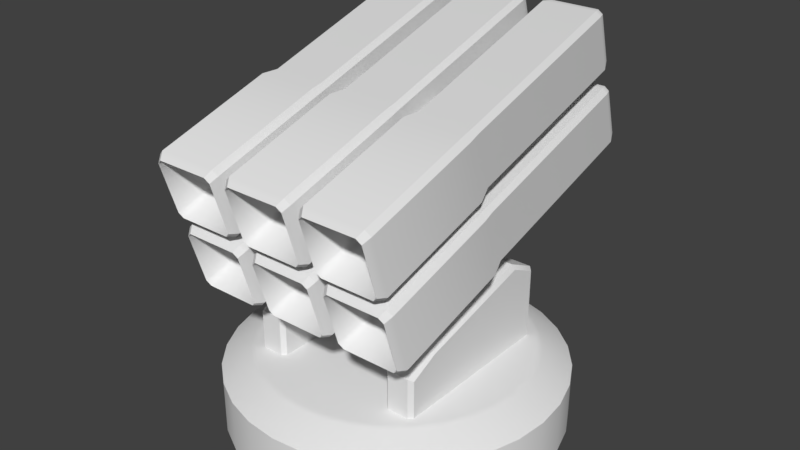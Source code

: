 # Source: dexmissile.blend  (saved by Blender 2.78.0; exported with 4.5.12 LTS)
import bpy
from mathutils import Matrix  # noqa: F401  (used for matrix-valued properties, if any)

bpy.ops.wm.read_factory_settings(use_empty=True)
scene = bpy.context.scene
scene.name = 'Scene'

# ---- collections
col_collection_1 = bpy.data.collections.new('Collection 1'); scene.collection.children.link(col_collection_1)

# ---- world
world_world = bpy.data.worlds.new('World'); scene.world = world_world
world_world.color = (0.05088, 0.05088, 0.05088)
world_world.use_sun_shadow = False
world_world.sun_shadow_jitter_overblur = 0.0
world_world.cycles.sampling_method = 'MANUAL'

# ---- meshes
me_cube = bpy.data.meshes.new('Cube')
me_cube.from_pydata([(-0.3001, -1.208, 1.743), (-0.2692, -1.095, 1.369), (-0.6908, -1.199, 1.713), (-0.2692, -1.199, 1.713), (-0.6908, -1.095, 1.369), (-0.6599, -1.086, 1.339), (-0.6599, -1.208, 1.743), (-0.3001, -1.086, 1.339), (-0.6225, 0.6766, 2.268), (-0.647, 0.6837, 2.245), (-0.647, 0.7664, 1.972), (-0.6225, 0.7735, 1.949), (-0.6665, -1.235, 1.681), (-0.6392, -1.243, 1.707), (-0.6392, -1.135, 1.35), (-0.6665, -1.143, 1.376), (-0.6599, -0.3925, 1.549), (-0.6908, -0.4015, 1.579), (-0.6599, -0.5148, 1.953), (-0.6908, -0.5059, 1.923), (-0.3001, -0.3925, 1.549), (-0.2692, -0.4015, 1.579), (-0.3001, -0.5148, 1.953), (-0.2692, -0.5059, 1.923), (-0.3208, -1.135, 1.35), (-0.2935, -1.143, 1.376), (-0.2935, -1.235, 1.681), (-0.3208, -1.243, 1.707), (-0.313, 0.7664, 1.972), (-0.3375, 0.7735, 1.949), (-0.3375, 0.6766, 2.268), (-0.313, 0.6837, 2.245), (-0.3189, -0.4237, 1.957), (-0.2913, -0.3222, 1.623), (-0.6411, -0.3142, 1.596), (-0.6687, -0.4157, 1.931), (-0.6687, -0.3222, 1.623), (-0.6411, -0.4237, 1.957), (-0.3189, -0.3142, 1.596), (-0.2913, -0.4157, 1.931), (-0.6687, 0.7191, 1.938), (-0.6411, 0.6177, 2.273), (-0.3189, 0.7272, 1.912), (-0.2913, 0.6257, 2.247), (-0.3189, 0.6177, 2.273), (-0.2913, 0.7191, 1.938), (-0.6411, 0.7272, 1.912), (-0.6687, 0.6257, 2.247), (0.1799, -1.208, 1.743), (0.2108, -1.095, 1.369), (-0.2108, -1.199, 1.713), (0.2108, -1.199, 1.713), (-0.2108, -1.095, 1.369), (-0.1799, -1.086, 1.339), (-0.1799, -1.208, 1.743), (0.1799, -1.086, 1.339), (-0.1425, 0.6766, 2.268), (-0.167, 0.6837, 2.245), (-0.167, 0.7664, 1.972), (-0.1425, 0.7735, 1.949), (-0.1865, -1.235, 1.681), (-0.1592, -1.243, 1.707), (-0.1592, -1.135, 1.35), (-0.1865, -1.143, 1.376), (-0.1799, -0.3925, 1.549), (-0.2108, -0.4015, 1.579), (-0.1799, -0.5148, 1.953), (-0.2108, -0.5059, 1.923), (0.1799, -0.3925, 1.549), (0.2108, -0.4015, 1.579), (0.1799, -0.5148, 1.953), (0.2108, -0.5059, 1.923), (0.1592, -1.135, 1.35), (0.1865, -1.143, 1.376), (0.1865, -1.235, 1.681), (0.1592, -1.243, 1.707), (0.167, 0.7664, 1.972), (0.1425, 0.7735, 1.949), (0.1425, 0.6766, 2.268), (0.167, 0.6837, 2.245), (0.1611, -0.4237, 1.957), (0.1887, -0.3222, 1.623), (-0.1611, -0.3142, 1.596), (-0.1887, -0.4157, 1.931), (-0.1887, -0.3222, 1.623), (-0.1611, -0.4237, 1.957), (0.1611, -0.3142, 1.596), (0.1887, -0.4157, 1.931), (-0.1887, 0.7191, 1.938), (-0.1611, 0.6177, 2.273), (0.1611, 0.7272, 1.912), (0.1887, 0.6257, 2.247), (0.1611, 0.6177, 2.273), (0.1887, 0.7191, 1.938), (-0.1611, 0.7272, 1.912), (-0.1887, 0.6257, 2.247), (0.6599, -1.208, 1.743), (0.6908, -1.095, 1.369), (0.2692, -1.199, 1.713), (0.6908, -1.199, 1.713), (0.2692, -1.095, 1.369), (0.3001, -1.086, 1.339), (0.3001, -1.208, 1.743), (0.6599, -1.086, 1.339), (0.3375, 0.6766, 2.268), (0.313, 0.6837, 2.245), (0.313, 0.7664, 1.972), (0.3375, 0.7735, 1.949), (0.2935, -1.235, 1.681), (0.3208, -1.243, 1.707), (0.3208, -1.135, 1.35), (0.2935, -1.143, 1.376), (0.3001, -0.3925, 1.549), (0.2692, -0.4015, 1.579), (0.3001, -0.5148, 1.953), (0.2692, -0.5059, 1.923), (0.6599, -0.3925, 1.549), (0.6908, -0.4015, 1.579), (0.6599, -0.5148, 1.953), (0.6908, -0.5059, 1.923), (0.6392, -1.135, 1.35), (0.6665, -1.143, 1.376), (0.6665, -1.235, 1.681), (0.6392, -1.243, 1.707), (0.647, 0.7664, 1.972), (0.6225, 0.7735, 1.949), (0.6225, 0.6766, 2.268), (0.647, 0.6837, 2.245), (0.6411, -0.4237, 1.957), (0.6687, -0.3222, 1.623), (0.3189, -0.3142, 1.596), (0.2913, -0.4157, 1.931), (0.2913, -0.3222, 1.623), (0.3189, -0.4237, 1.957), (0.6411, -0.3142, 1.596), (0.6687, -0.4157, 1.931), (0.2913, 0.7191, 1.938), (0.3189, 0.6177, 2.273), (0.6411, 0.7272, 1.912), (0.6687, 0.6257, 2.247), (0.6411, 0.6177, 2.273), (0.6687, 0.7191, 1.938), (0.3189, 0.7272, 1.912), (0.2913, 0.6257, 2.247), (-0.3001, -1.069, 1.283), (-0.2692, -0.9559, 0.9094), (-0.6908, -1.06, 1.254), (-0.2692, -1.06, 1.254), (-0.6908, -0.9559, 0.9094), (-0.6599, -0.9469, 0.8799), (-0.6599, -1.069, 1.283), (-0.3001, -0.9469, 0.8799), (-0.6225, 0.8159, 1.809), (-0.647, 0.823, 1.785), (-0.647, 0.9057, 1.513), (-0.6225, 0.9128, 1.489), (-0.6665, -1.096, 1.221), (-0.6392, -1.104, 1.247), (-0.6392, -0.9956, 0.8905), (-0.6665, -1.004, 0.9166), (-0.6599, -0.2533, 1.09), (-0.6908, -0.2623, 1.12), (-0.6599, -0.3756, 1.493), (-0.6908, -0.3666, 1.464), (-0.3001, -0.2533, 1.09), (-0.2692, -0.2623, 1.12), (-0.3001, -0.3756, 1.493), (-0.2692, -0.3666, 1.464), (-0.3208, -0.9956, 0.8905), (-0.2935, -1.004, 0.9166), (-0.2935, -1.096, 1.221), (-0.3208, -1.104, 1.247), (-0.313, 0.9057, 1.513), (-0.3375, 0.9128, 1.489), (-0.3375, 0.8159, 1.809), (-0.313, 0.823, 1.785), (-0.3189, -0.2844, 1.498), (-0.2913, -0.183, 1.163), (-0.6411, -0.1749, 1.137), (-0.6687, -0.2764, 1.472), (-0.6687, -0.183, 1.163), (-0.6411, -0.2844, 1.498), (-0.3189, -0.1749, 1.137), (-0.2913, -0.2764, 1.472), (-0.6687, 0.8584, 1.479), (-0.6411, 0.7569, 1.814), (-0.3189, 0.8664, 1.452), (-0.2913, 0.7649, 1.787), (-0.3189, 0.7569, 1.814), (-0.2913, 0.8584, 1.479), (-0.6411, 0.8664, 1.452), (-0.6687, 0.7649, 1.787), (0.1799, -1.069, 1.283), (0.2108, -0.9559, 0.9094), (-0.2108, -1.06, 1.254), (0.2108, -1.06, 1.254), (-0.2108, -0.9559, 0.9094), (-0.1799, -0.9469, 0.8799), (-0.1799, -1.069, 1.283), (0.1799, -0.9469, 0.8799), (-0.1425, 0.8159, 1.809), (-0.167, 0.823, 1.785), (-0.167, 0.9057, 1.513), (-0.1425, 0.9128, 1.489), (-0.1865, -1.096, 1.221), (-0.1592, -1.104, 1.247), (-0.1592, -0.9956, 0.8905), (-0.1865, -1.004, 0.9166), (-0.1799, -0.2533, 1.09), (-0.2108, -0.2623, 1.12), (-0.1799, -0.3756, 1.493), (-0.2108, -0.3666, 1.464), (0.1799, -0.2533, 1.09), (0.2108, -0.2623, 1.12), (0.1799, -0.3756, 1.493), (0.2108, -0.3666, 1.464), (0.1592, -0.9956, 0.8905), (0.1865, -1.004, 0.9166), (0.1865, -1.096, 1.221), (0.1592, -1.104, 1.247), (0.167, 0.9057, 1.513), (0.1425, 0.9128, 1.489), (0.1425, 0.8159, 1.809), (0.167, 0.823, 1.785), (0.1611, -0.2844, 1.498), (0.1887, -0.183, 1.163), (-0.1611, -0.1749, 1.137), (-0.1887, -0.2764, 1.472), (-0.1887, -0.183, 1.163), (-0.1611, -0.2844, 1.498), (0.1611, -0.1749, 1.137), (0.1887, -0.2764, 1.472), (-0.1887, 0.8584, 1.479), (-0.1611, 0.7569, 1.814), (0.1611, 0.8664, 1.452), (0.1887, 0.7649, 1.787), (0.1611, 0.7569, 1.814), (0.1887, 0.8584, 1.479), (-0.1611, 0.8664, 1.452), (-0.1887, 0.7649, 1.787), (0.6599, -1.069, 1.283), (0.6908, -0.9559, 0.9094), (0.2692, -1.06, 1.254), (0.6908, -1.06, 1.254), (0.2692, -0.9559, 0.9094), (0.3001, -0.9469, 0.8799), (0.3001, -1.069, 1.283), (0.6599, -0.9469, 0.8799), (0.3375, 0.8159, 1.809), (0.313, 0.823, 1.785), (0.313, 0.9057, 1.513), (0.3375, 0.9128, 1.489), (0.2935, -1.096, 1.221), (0.3208, -1.104, 1.247), (0.3208, -0.9956, 0.8905), (0.2935, -1.004, 0.9166), (0.3001, -0.2533, 1.09), (0.2692, -0.2623, 1.12), (0.3001, -0.3756, 1.493), (0.2692, -0.3666, 1.464), (0.6599, -0.2533, 1.09), (0.6908, -0.2623, 1.12), (0.6599, -0.3756, 1.493), (0.6908, -0.3666, 1.464), (0.6392, -0.9956, 0.8905), (0.6665, -1.004, 0.9166), (0.6665, -1.096, 1.221), (0.6392, -1.104, 1.247), (0.647, 0.9057, 1.513), (0.6225, 0.9128, 1.489), (0.6225, 0.8159, 1.809), (0.647, 0.823, 1.785), (0.6411, -0.2844, 1.498), (0.6687, -0.183, 1.163), (0.3189, -0.1749, 1.137), (0.2913, -0.2764, 1.472), (0.2913, -0.183, 1.163), (0.3189, -0.2844, 1.498), (0.6411, -0.1749, 1.137), (0.6687, -0.2764, 1.472), (0.2913, 0.8584, 1.479), (0.3189, 0.7569, 1.814), (0.6411, 0.8664, 1.452), (0.6687, 0.7649, 1.787), (0.6411, 0.7569, 1.814), (0.6687, 0.8584, 1.479), (0.3189, 0.8664, 1.452), (0.2913, 0.7649, 1.787), (-0.3671, -0.3704, 1.821), (0.3671, -0.3704, 1.821), (-0.3671, -0.1105, 1.9), (0.3671, -0.1105, 1.9), (0.3671, -0.12, 0.9954), (-0.3671, -0.12, 0.9954), (-0.3671, 0.1399, 1.074), (0.3671, 0.1399, 1.074), (0.3671, -0.01248, 0.6407), (0.3671, 0.0828, 0.5898), (-0.3671, 0.0828, 0.5898), (-0.3671, -0.01248, 0.6407), (-0.3671, 0.2474, 0.7195), (-0.3671, 0.1965, 0.6242), (0.3671, 0.1965, 0.6242), (0.3671, 0.2474, 0.7195), (7.451e-09, 0.7911, 0.3173), (-0.1951, 0.7719, 0.3173), (-0.3827, 0.715, 0.3173), (-0.5556, 0.6225, 0.3173), (-0.7071, 0.4982, 0.3173), (-0.8315, 0.3466, 0.3173), (-0.9239, 0.1738, 0.3173), (-0.9808, -0.01383, 0.3173), (-1.0, -0.2089, 0.3173), (-0.9808, -0.404, 0.3173), (-0.9239, -0.5916, 0.3173), (-0.8315, -0.7645, 0.3173), (-0.7071, -0.916, 0.3173), (-0.5556, -1.04, 0.3173), (-0.3827, -1.133, 0.3173), (-0.1951, -1.19, 0.3173), (3.333e-07, -1.209, 0.3173), (0.1951, -1.19, 0.3173), (0.3827, -1.133, 0.3173), (0.5556, -1.04, 0.3173), (0.7071, -0.916, 0.3173), (0.8315, -0.7645, 0.3173), (0.9239, -0.5916, 0.3173), (0.9808, -0.404, 0.3173), (1.0, -0.2089, 0.3173), (0.9808, -0.01383, 0.3173), (0.9239, 0.1738, 0.3173), (0.8315, 0.3466, 0.3173), (0.7071, 0.4982, 0.3173), (0.5556, 0.6225, 0.3173), (0.3827, 0.715, 0.3173), (0.1951, 0.7719, 0.3173), (-0.1554, 0.5722, 0.4248), (-1.814e-08, 0.5875, 0.4248), (-0.3048, 0.5269, 0.4248), (-0.4425, 0.4533, 0.4248), (-0.5632, 0.3542, 0.4248), (-0.6622, 0.2335, 0.4248), (-0.7358, 0.09586, 0.4248), (-0.7811, -0.05355, 0.4248), (-0.7964, -0.2089, 0.4248), (-0.7811, -0.3643, 0.4248), (-0.7358, -0.5137, 0.4248), (-0.6622, -0.6514, 0.4248), (-0.5632, -0.7721, 0.4248), (-0.4425, -0.8711, 0.4248), (-0.3048, -0.9447, 0.4248), (-0.1554, -0.99, 0.4248), (2.414e-07, -1.005, 0.4248), (0.1554, -0.99, 0.4248), (0.3048, -0.9447, 0.4248), (0.4425, -0.8711, 0.4248), (0.5632, -0.7721, 0.4248), (0.6622, -0.6514, 0.4248), (0.7358, -0.5137, 0.4248), (0.7811, -0.3643, 0.4248), (0.7964, -0.2089, 0.4248), (0.7811, -0.05355, 0.4248), (0.7358, 0.09586, 0.4248), (0.6622, 0.2336, 0.4248), (0.5632, 0.3542, 0.4248), (0.4425, 0.4533, 0.4248), (0.3048, 0.5269, 0.4248), (0.1554, 0.5722, 0.4248), (-0.1951, 0.7719, -0.002665), (7.451e-09, 0.7911, -0.002665), (-0.3827, 0.715, -0.002665), (-0.5556, 0.6225, -0.002665), (-0.7071, 0.4982, -0.002665), (-0.8315, 0.3466, -0.002665), (-0.9239, 0.1738, -0.002665), (-0.9808, -0.01383, -0.002665), (-1.0, -0.2089, -0.002665), (-0.9808, -0.404, -0.002665), (-0.9239, -0.5916, -0.002665), (-0.8315, -0.7645, -0.002665), (-0.7071, -0.916, -0.002665), (-0.5556, -1.04, -0.002665), (-0.3827, -1.133, -0.002665), (-0.1951, -1.19, -0.002665), (3.333e-07, -1.209, -0.002665), (0.1951, -1.19, -0.002665), (0.3827, -1.133, -0.002665), (0.5556, -1.04, -0.002665), (0.7071, -0.916, -0.002665), (0.8315, -0.7645, -0.002665), (0.9239, -0.5916, -0.002665), (0.9808, -0.404, -0.002665), (1.0, -0.2089, -0.002665), (0.9808, -0.01383, -0.002665), (0.9239, 0.1738, -0.002665), (0.8315, 0.3466, -0.002665), (0.7071, 0.4982, -0.002665), (0.5556, 0.6225, -0.002665), (0.3827, 0.715, -0.002665), (0.1951, 0.7719, -0.002665), (0.8145, -0.3709, 0.4169), (0.7672, -0.5267, 0.4169), (-0.7672, -0.5267, 0.4169), (-0.8145, -0.3709, 0.4169), (0.8304, -0.2089, 0.4169), (-0.6905, -0.6703, 0.4169), (0.8145, -0.04691, 0.4169), (-0.5872, -0.7961, 0.4169), (0.7672, 0.1089, 0.4169), (-0.4614, -0.8994, 0.4169), (0.6905, 0.2524, 0.4169), (-0.3178, -0.9761, 0.4169), (-0.162, 0.6056, 0.4169), (-1.387e-08, 0.6215, 0.4169), (0.5872, 0.3783, 0.4169), (-0.162, -1.023, 0.4169), (-0.3178, 0.5583, 0.4169), (0.4614, 0.4816, 0.4169), (2.567e-07, -1.039, 0.4169), (-0.4614, 0.4816, 0.4169), (0.3178, 0.5583, 0.4169), (0.162, -1.023, 0.4169), (-0.5872, 0.3783, 0.4169), (0.162, 0.6056, 0.4169), (0.3178, -0.9761, 0.4169), (-0.6905, 0.2524, 0.4169), (0.4614, -0.8994, 0.4169), (-0.7672, 0.1089, 0.4169), (0.5872, -0.7961, 0.4169), (-0.8145, -0.04691, 0.4169), (0.6905, -0.6703, 0.4169), (-0.8304, -0.2089, 0.4169), (0.3905, -0.7479, 0.4248), (0.3671, -0.7245, 0.4248), (0.3671, 0.3067, 0.4248), (0.3905, 0.3301, 0.4248), (0.3671, -0.7245, 0.6508), (0.3905, -0.7479, 0.6654), (0.3905, -0.5645, 0.7546), (0.3671, -0.5563, 0.7326), (0.3671, 0.1443, 0.9217), (0.3905, 0.1467, 0.9465), (0.3905, 0.3301, 0.8573), (0.3671, 0.3067, 0.8427), (0.5443, -0.7245, 0.4248), (0.5209, -0.7479, 0.4248), (0.5209, 0.3301, 0.4248), (0.5443, 0.3067, 0.4248), (0.5443, -0.5563, 0.7326), (0.5209, -0.5645, 0.7546), (0.5209, -0.7479, 0.6654), (0.5443, -0.7245, 0.6508), (0.5443, 0.3067, 0.8427), (0.5209, 0.3301, 0.8573), (0.5209, 0.1467, 0.9465), (0.5443, 0.1443, 0.9217), (-0.5209, -0.7479, 0.4248), (-0.5443, -0.7245, 0.4248), (-0.5443, 0.3067, 0.4248), (-0.5209, 0.3301, 0.4248), (-0.5443, -0.7245, 0.6508), (-0.5209, -0.7479, 0.6654), (-0.5209, -0.5645, 0.7546), (-0.5443, -0.5563, 0.7326), (-0.5443, 0.1443, 0.9217), (-0.5209, 0.1467, 0.9465), (-0.5209, 0.3301, 0.8573), (-0.5443, 0.3067, 0.8427), (-0.3671, -0.7245, 0.4248), (-0.3905, -0.7479, 0.4248), (-0.3905, 0.3301, 0.4248), (-0.3671, 0.3067, 0.4248), (-0.3671, -0.5563, 0.7326), (-0.3905, -0.5645, 0.7546), (-0.3905, -0.7479, 0.6654), (-0.3671, -0.7245, 0.6508), (-0.3671, 0.3067, 0.8427), (-0.3905, 0.3301, 0.8573), (-0.3905, 0.1467, 0.9465), (-0.3671, 0.1443, 0.9217), (0.709, -0.7539, -0.004282), (0.709, -0.7539, 0.1344), (0.8082, -0.5926, -0.004282), (0.8082, -0.5926, 0.1344), (0.8199, -0.7952, 0.01875), (0.8199, -0.7952, 0.1114), (0.8951, -0.6731, 0.01875), (0.8951, -0.6731, 0.1114), (0.9242, -0.6639, 0.1344), (0.9242, -0.6639, -0.004282), (0.8249, -0.8253, -0.004282), (0.8249, -0.8253, 0.1344), (0.9155, -0.678, 0.1179), (0.9155, -0.678, 0.01223), (0.8335, -0.8112, 0.01223), (0.8335, -0.8112, 0.1179), (-0.8934, -0.2471, -0.004282), (-0.8934, -0.2471, 0.1344), (-0.8658, -0.4345, -0.004282), (-0.8658, -0.4345, 0.1344), (-1.005, -0.2869, 0.01875), (-1.005, -0.2869, 0.1114), (-0.984, -0.4287, 0.01875), (-0.984, -0.4287, 0.1114), (-1.0, -0.4544, 0.1344), (-1.0, -0.4544, -0.004282), (-1.028, -0.267, -0.004282), (-1.028, -0.267, 0.1344), (-1.003, -0.4381, 0.1179), (-1.003, -0.4381, 0.01223), (-1.026, -0.2833, 0.01223), (-1.026, -0.2833, 0.1179), (-0.6599, -1.086, 1.339), (-0.6599, -1.086, 1.339), (-0.6908, -1.095, 1.369), (-0.6908, -1.095, 1.369), (-0.3001, -1.208, 1.743), (-0.3001, -1.208, 1.743), (-0.2692, -1.199, 1.713), (-0.2692, -1.199, 1.713), (-0.3001, -1.086, 1.339), (-0.3001, -1.086, 1.339), (-0.2692, -1.095, 1.369), (-0.2692, -1.095, 1.369), (-0.6599, -1.208, 1.743), (-0.6599, -1.208, 1.743), (-0.6908, -1.199, 1.713), (-0.6908, -1.199, 1.713), (-0.3001, -0.5148, 1.953), (-0.2692, -0.4015, 1.579), (-0.6908, -0.5059, 1.923), (-0.2935, -1.235, 1.681), (-0.2935, -1.235, 1.681), (-0.6665, -1.143, 1.376), (-0.6665, -1.143, 1.376), (-0.6599, -0.3925, 1.549), (-0.6392, -1.243, 1.707), (-0.6392, -1.243, 1.707), (-0.3208, -1.135, 1.35), (-0.3208, -1.135, 1.35), (-0.6687, 0.7191, 1.938), (-0.647, 0.7664, 1.972), (-0.647, 0.7664, 1.972), (-0.6225, 0.7735, 1.949), (-0.6225, 0.7735, 1.949), (-0.6687, -0.4157, 1.931), (-0.3001, -0.3925, 1.549), (-0.3189, -0.4237, 1.957), (-0.6599, -0.5148, 1.953), (-0.6392, -1.135, 1.35), (-0.6392, -1.135, 1.35), (-0.6908, -0.4015, 1.579), (-0.2913, -0.3222, 1.623), (-0.2692, -0.5059, 1.923), (-0.6411, -0.3142, 1.596), (-0.6665, -1.235, 1.681), (-0.6665, -1.235, 1.681), (-0.6411, 0.6177, 2.273), (-0.6225, 0.6766, 2.268), (-0.6225, 0.6766, 2.268), (-0.647, 0.6837, 2.245), (-0.647, 0.6837, 2.245), (-0.2935, -1.143, 1.376), (-0.2935, -1.143, 1.376), (-0.3189, 0.7272, 1.912), (-0.3375, 0.7735, 1.949), (-0.3375, 0.7735, 1.949), (-0.313, 0.7664, 1.972), (-0.313, 0.7664, 1.972), (-0.313, 0.6837, 2.245), (-0.313, 0.6837, 2.245), (-0.3375, 0.6766, 2.268), (-0.3375, 0.6766, 2.268), (-0.3208, -1.243, 1.707), (-0.3208, -1.243, 1.707), (-0.2913, 0.6257, 2.247), (-0.3189, 0.6177, 2.273), (-0.2913, 0.7191, 1.938), (-0.6411, 0.7272, 1.912), (-0.6687, 0.6257, 2.247), (-0.6687, -0.3222, 1.623), (-0.6411, -0.4237, 1.957), (-0.3189, -0.3142, 1.596), (-0.2913, -0.4157, 1.931), (-0.1799, -1.086, 1.339), (-0.1799, -1.086, 1.339), (-0.2108, -1.095, 1.369), (-0.2108, -1.095, 1.369), (0.1799, -1.208, 1.743), (0.1799, -1.208, 1.743), (0.2108, -1.199, 1.713), (0.2108, -1.199, 1.713), (0.1799, -1.086, 1.339), (0.1799, -1.086, 1.339), (0.2108, -1.095, 1.369), (0.2108, -1.095, 1.369), (-0.1799, -1.208, 1.743), (-0.1799, -1.208, 1.743), (-0.2108, -1.199, 1.713), (-0.2108, -1.199, 1.713), (0.1799, -0.5148, 1.953), (0.2108, -0.4015, 1.579), (-0.2108, -0.5059, 1.923), (0.1865, -1.235, 1.681), (0.1865, -1.235, 1.681), (-0.1865, -1.143, 1.376), (-0.1865, -1.143, 1.376), (-0.1799, -0.3925, 1.549), (-0.1592, -1.243, 1.707), (-0.1592, -1.243, 1.707), (0.1592, -1.135, 1.35), (0.1592, -1.135, 1.35), (-0.1887, 0.7191, 1.938), (-0.167, 0.7664, 1.972), (-0.167, 0.7664, 1.972), (-0.1425, 0.7735, 1.949), (-0.1425, 0.7735, 1.949), (-0.1887, -0.4157, 1.931), (0.1799, -0.3925, 1.549), (0.1611, -0.4237, 1.957), (-0.1799, -0.5148, 1.953), (-0.1592, -1.135, 1.35), (-0.1592, -1.135, 1.35), (-0.2108, -0.4015, 1.579), (0.1887, -0.3222, 1.623), (0.2108, -0.5059, 1.923), (-0.1611, -0.3142, 1.596), (-0.1865, -1.235, 1.681), (-0.1865, -1.235, 1.681), (-0.1611, 0.6177, 2.273), (-0.1425, 0.6766, 2.268), (-0.1425, 0.6766, 2.268), (-0.167, 0.6837, 2.245), (-0.167, 0.6837, 2.245), (0.1865, -1.143, 1.376), (0.1865, -1.143, 1.376), (0.1611, 0.7272, 1.912), (0.1425, 0.7735, 1.949), (0.1425, 0.7735, 1.949), (0.167, 0.7664, 1.972), (0.167, 0.7664, 1.972), (0.167, 0.6837, 2.245), (0.167, 0.6837, 2.245), (0.1425, 0.6766, 2.268), (0.1425, 0.6766, 2.268), (0.1592, -1.243, 1.707), (0.1592, -1.243, 1.707), (0.1887, 0.6257, 2.247), (0.1611, 0.6177, 2.273), (0.1887, 0.7191, 1.938), (-0.1611, 0.7272, 1.912), (-0.1887, 0.6257, 2.247), (-0.1887, -0.3222, 1.623), (-0.1611, -0.4237, 1.957), (0.1611, -0.3142, 1.596), (0.1887, -0.4157, 1.931), (0.3001, -1.086, 1.339), (0.3001, -1.086, 1.339), (0.2692, -1.095, 1.369), (0.2692, -1.095, 1.369), (0.6599, -1.208, 1.743), (0.6599, -1.208, 1.743), (0.6908, -1.199, 1.713), (0.6908, -1.199, 1.713), (0.6599, -1.086, 1.339), (0.6599, -1.086, 1.339), (0.6908, -1.095, 1.369), (0.6908, -1.095, 1.369), (0.3001, -1.208, 1.743), (0.3001, -1.208, 1.743), (0.2692, -1.199, 1.713), (0.2692, -1.199, 1.713), (0.6599, -0.5148, 1.953), (0.6908, -0.4015, 1.579), (0.2692, -0.5059, 1.923), (0.6665, -1.235, 1.681), (0.6665, -1.235, 1.681), (0.2935, -1.143, 1.376), (0.2935, -1.143, 1.376), (0.3001, -0.3925, 1.549), (0.3208, -1.243, 1.707), (0.3208, -1.243, 1.707), (0.6392, -1.135, 1.35), (0.6392, -1.135, 1.35), (0.2913, 0.7191, 1.938), (0.313, 0.7664, 1.972), (0.313, 0.7664, 1.972), (0.3375, 0.7735, 1.949), (0.3375, 0.7735, 1.949), (0.2913, -0.4157, 1.931), (0.6599, -0.3925, 1.549), (0.6411, -0.4237, 1.957), (0.3001, -0.5148, 1.953), (0.3208, -1.135, 1.35), (0.3208, -1.135, 1.35), (0.2692, -0.4015, 1.579), (0.6687, -0.3222, 1.623), (0.6908, -0.5059, 1.923), (0.3189, -0.3142, 1.596), (0.2935, -1.235, 1.681), (0.2935, -1.235, 1.681), (0.3189, 0.6177, 2.273), (0.3375, 0.6766, 2.268), (0.3375, 0.6766, 2.268), (0.313, 0.6837, 2.245), (0.313, 0.6837, 2.245), (0.6665, -1.143, 1.376), (0.6665, -1.143, 1.376), (0.6411, 0.7272, 1.912), (0.6225, 0.7735, 1.949), (0.6225, 0.7735, 1.949), (0.647, 0.7664, 1.972), (0.647, 0.7664, 1.972), (0.647, 0.6837, 2.245), (0.647, 0.6837, 2.245), (0.6225, 0.6766, 2.268), (0.6225, 0.6766, 2.268), (0.6392, -1.243, 1.707), (0.6392, -1.243, 1.707), (0.6687, 0.6257, 2.247), (0.6411, 0.6177, 2.273), (0.6687, 0.7191, 1.938), (0.3189, 0.7272, 1.912), (0.2913, 0.6257, 2.247), (0.2913, -0.3222, 1.623), (0.3189, -0.4237, 1.957), (0.6411, -0.3142, 1.596), (0.6687, -0.4157, 1.931), (-0.6599, -0.9469, 0.8799), (-0.6599, -0.9469, 0.8799), (-0.6908, -0.9559, 0.9094), (-0.6908, -0.9559, 0.9094), (-0.3001, -1.069, 1.283), (-0.3001, -1.069, 1.283), (-0.2692, -1.06, 1.254), (-0.2692, -1.06, 1.254), (-0.3001, -0.9469, 0.8799), (-0.3001, -0.9469, 0.8799), (-0.2692, -0.9559, 0.9094), (-0.2692, -0.9559, 0.9094), (-0.6599, -1.069, 1.283), (-0.6599, -1.069, 1.283), (-0.6908, -1.06, 1.254), (-0.6908, -1.06, 1.254), (-0.3001, -0.3756, 1.493), (-0.2692, -0.2623, 1.12), (-0.6908, -0.3666, 1.464), (-0.2935, -1.096, 1.221), (-0.2935, -1.096, 1.221), (-0.6665, -1.004, 0.9166), (-0.6665, -1.004, 0.9166), (-0.6599, -0.2533, 1.09), (-0.6392, -1.104, 1.247), (-0.6392, -1.104, 1.247), (-0.3208, -0.9956, 0.8905), (-0.3208, -0.9956, 0.8905), (-0.6687, 0.8584, 1.479), (-0.647, 0.9057, 1.513), (-0.647, 0.9057, 1.513), (-0.6225, 0.9128, 1.489), (-0.6225, 0.9128, 1.489), (-0.6687, -0.2764, 1.472), (-0.3001, -0.2533, 1.09), (-0.3189, -0.2844, 1.498), (-0.6599, -0.3756, 1.493), (-0.6392, -0.9956, 0.8905), (-0.6392, -0.9956, 0.8905), (-0.6908, -0.2623, 1.12), (-0.2913, -0.183, 1.163), (-0.2692, -0.3666, 1.464), (-0.6411, -0.1749, 1.137), (-0.6665, -1.096, 1.221), (-0.6665, -1.096, 1.221), (-0.6411, 0.7569, 1.814), (-0.6225, 0.8159, 1.809), (-0.6225, 0.8159, 1.809), (-0.647, 0.823, 1.785), (-0.647, 0.823, 1.785), (-0.2935, -1.004, 0.9166), (-0.2935, -1.004, 0.9166), (-0.3189, 0.8664, 1.452), (-0.3375, 0.9128, 1.489), (-0.3375, 0.9128, 1.489), (-0.313, 0.9057, 1.513), (-0.313, 0.9057, 1.513), (-0.313, 0.823, 1.785), (-0.313, 0.823, 1.785), (-0.3375, 0.8159, 1.809), (-0.3375, 0.8159, 1.809), (-0.3208, -1.104, 1.247), (-0.3208, -1.104, 1.247), (-0.2913, 0.7649, 1.787), (-0.3189, 0.7569, 1.814), (-0.2913, 0.8584, 1.479), (-0.6411, 0.8664, 1.452), (-0.6687, 0.7649, 1.787), (-0.6687, -0.183, 1.163), (-0.6411, -0.2844, 1.498), (-0.3189, -0.1749, 1.137), (-0.2913, -0.2764, 1.472), (-0.1799, -0.9469, 0.8799), (-0.1799, -0.9469, 0.8799), (-0.2108, -0.9559, 0.9094), (-0.2108, -0.9559, 0.9094), (0.1799, -1.069, 1.283), (0.1799, -1.069, 1.283), (0.2108, -1.06, 1.254), (0.2108, -1.06, 1.254), (0.1799, -0.9469, 0.8799), (0.1799, -0.9469, 0.8799), (0.2108, -0.9559, 0.9094), (0.2108, -0.9559, 0.9094), (-0.1799, -1.069, 1.283), (-0.1799, -1.069, 1.283), (-0.2108, -1.06, 1.254), (-0.2108, -1.06, 1.254), (0.1799, -0.3756, 1.493), (0.2108, -0.2623, 1.12), (-0.2108, -0.3666, 1.464), (0.1865, -1.096, 1.221), (0.1865, -1.096, 1.221), (-0.1865, -1.004, 0.9166), (-0.1865, -1.004, 0.9166), (-0.1799, -0.2533, 1.09), (-0.1592, -1.104, 1.247), (-0.1592, -1.104, 1.247), (0.1592, -0.9956, 0.8905), (0.1592, -0.9956, 0.8905), (-0.1887, 0.8584, 1.479), (-0.167, 0.9057, 1.513), (-0.167, 0.9057, 1.513), (-0.1425, 0.9128, 1.489), (-0.1425, 0.9128, 1.489), (-0.1887, -0.2764, 1.472), (0.1799, -0.2533, 1.09), (0.1611, -0.2844, 1.498), (-0.1799, -0.3756, 1.493), (-0.1592, -0.9956, 0.8905), (-0.1592, -0.9956, 0.8905), (-0.2108, -0.2623, 1.12), (0.1887, -0.183, 1.163), (0.2108, -0.3666, 1.464), (-0.1611, -0.1749, 1.137), (-0.1865, -1.096, 1.221), (-0.1865, -1.096, 1.221), (-0.1611, 0.7569, 1.814), (-0.1425, 0.8159, 1.809), (-0.1425, 0.8159, 1.809), (-0.167, 0.823, 1.785), (-0.167, 0.823, 1.785), (0.1865, -1.004, 0.9166), (0.1865, -1.004, 0.9166), (0.1611, 0.8664, 1.452), (0.1425, 0.9128, 1.489), (0.1425, 0.9128, 1.489), (0.167, 0.9057, 1.513), (0.167, 0.9057, 1.513), (0.167, 0.823, 1.785), (0.167, 0.823, 1.785), (0.1425, 0.8159, 1.809), (0.1425, 0.8159, 1.809), (0.1592, -1.104, 1.247), (0.1592, -1.104, 1.247), (0.1887, 0.7649, 1.787), (0.1611, 0.7569, 1.814), (0.1887, 0.8584, 1.479), (-0.1611, 0.8664, 1.452), (-0.1887, 0.7649, 1.787), (-0.1887, -0.183, 1.163), (-0.1611, -0.2844, 1.498), (0.1611, -0.1749, 1.137), (0.1887, -0.2764, 1.472), (0.3001, -0.9469, 0.8799), (0.3001, -0.9469, 0.8799), (0.2692, -0.9559, 0.9094), (0.2692, -0.9559, 0.9094), (0.6599, -1.069, 1.283), (0.6599, -1.069, 1.283), (0.6908, -1.06, 1.254), (0.6908, -1.06, 1.254), (0.6599, -0.9469, 0.8799), (0.6599, -0.9469, 0.8799), (0.6908, -0.9559, 0.9094), (0.6908, -0.9559, 0.9094), (0.3001, -1.069, 1.283), (0.3001, -1.069, 1.283), (0.2692, -1.06, 1.254), (0.2692, -1.06, 1.254), (0.6599, -0.3756, 1.493), (0.6908, -0.2623, 1.12), (0.2692, -0.3666, 1.464), (0.6665, -1.096, 1.221), (0.6665, -1.096, 1.221), (0.2935, -1.004, 0.9166), (0.2935, -1.004, 0.9166), (0.3001, -0.2533, 1.09), (0.3208, -1.104, 1.247), (0.3208, -1.104, 1.247), (0.6392, -0.9956, 0.8905), (0.6392, -0.9956, 0.8905), (0.2913, 0.8584, 1.479), (0.313, 0.9057, 1.513), (0.313, 0.9057, 1.513), (0.3375, 0.9128, 1.489), (0.3375, 0.9128, 1.489), (0.2913, -0.2764, 1.472), (0.6599, -0.2533, 1.09), (0.6411, -0.2844, 1.498), (0.3001, -0.3756, 1.493), (0.3208, -0.9956, 0.8905), (0.3208, -0.9956, 0.8905), (0.2692, -0.2623, 1.12), (0.6687, -0.183, 1.163), (0.6908, -0.3666, 1.464), (0.3189, -0.1749, 1.137), (0.2935, -1.096, 1.221), (0.2935, -1.096, 1.221), (0.3189, 0.7569, 1.814), (0.3375, 0.8159, 1.809), (0.3375, 0.8159, 1.809), (0.313, 0.823, 1.785), (0.313, 0.823, 1.785), (0.6665, -1.004, 0.9166), (0.6665, -1.004, 0.9166), (0.6411, 0.8664, 1.452), (0.6225, 0.9128, 1.489), (0.6225, 0.9128, 1.489), (0.647, 0.9057, 1.513), (0.647, 0.9057, 1.513), (0.647, 0.823, 1.785), (0.647, 0.823, 1.785), (0.6225, 0.8159, 1.809), (0.6225, 0.8159, 1.809), (0.6392, -1.104, 1.247), (0.6392, -1.104, 1.247), (0.6687, 0.7649, 1.787), (0.6411, 0.7569, 1.814), (0.6687, 0.8584, 1.479), (0.3189, 0.8664, 1.452), (0.2913, 0.7649, 1.787), (0.2913, -0.183, 1.163), (0.3189, -0.2844, 1.498), (0.6411, -0.1749, 1.137), (0.6687, -0.2764, 1.472), (0.3671, -0.3704, 1.821), (0.3671, -0.3704, 1.821), (-0.3671, -0.3704, 1.821), (-0.3671, -0.3704, 1.821), (-0.3671, -0.1105, 1.9), (-0.3671, -0.1105, 1.9), (0.3671, -0.1105, 1.9), (0.3671, -0.1105, 1.9), (0.3671, 0.1399, 1.074), (0.3671, -0.12, 0.9954), (-0.3671, -0.12, 0.9954), (-0.3671, 0.1399, 1.074), (0.3671, 0.0828, 0.5898), (0.3671, 0.0828, 0.5898), (0.3671, -0.01248, 0.6407), (0.3671, -0.01248, 0.6407), (-0.3671, -0.01248, 0.6407), (-0.3671, -0.01248, 0.6407), (-0.3671, 0.0828, 0.5898), (-0.3671, 0.0828, 0.5898), (0.3671, 0.2474, 0.7195), (0.3671, 0.2474, 0.7195), (0.3671, 0.1965, 0.6242), (0.3671, 0.1965, 0.6242), (-0.3671, 0.1965, 0.6242), (-0.3671, 0.1965, 0.6242), (-0.3671, 0.2474, 0.7195), (-0.3671, 0.2474, 0.7195), (-0.1951, 0.7719, 0.3173), (7.451e-09, 0.7911, 0.3173), (-0.3827, 0.715, 0.3173), (-0.5556, 0.6225, 0.3173), (-0.7071, 0.4982, 0.3173), (-0.8315, 0.3466, 0.3173), (-0.9239, 0.1738, 0.3173), (-0.9808, -0.01383, 0.3173), (-1.0, -0.2089, 0.3173), (-0.9808, -0.404, 0.3173), (-0.9239, -0.5916, 0.3173), (-0.8315, -0.7645, 0.3173), (-0.7071, -0.916, 0.3173), (-0.5556, -1.04, 0.3173), (-0.3827, -1.133, 0.3173), (-0.1951, -1.19, 0.3173), (3.333e-07, -1.209, 0.3173), (0.1951, -1.19, 0.3173), (0.3827, -1.133, 0.3173), (0.5556, -1.04, 0.3173), (0.7071, -0.916, 0.3173), (0.8315, -0.7645, 0.3173), (0.9239, -0.5916, 0.3173), (0.9808, -0.404, 0.3173), (1.0, -0.2089, 0.3173), (0.9808, -0.01383, 0.3173), (0.9239, 0.1738, 0.3173), (0.8315, 0.3466, 0.3173), (0.7071, 0.4982, 0.3173), (0.5556, 0.6225, 0.3173), (0.3827, 0.715, 0.3173), (0.1951, 0.7719, 0.3173), (-0.1951, 0.7719, -0.002665), (7.451e-09, 0.7911, -0.002665), (-0.3827, 0.715, -0.002665), (-0.5556, 0.6225, -0.002665), (-0.7071, 0.4982, -0.002665), (-0.8315, 0.3466, -0.002665), (-0.9239, 0.1738, -0.002665), (-0.9808, -0.01383, -0.002665), (-1.0, -0.2089, -0.002665), (-0.9808, -0.404, -0.002665), (-0.9239, -0.5916, -0.002665), (-0.8315, -0.7645, -0.002665), (-0.7071, -0.916, -0.002665), (-0.5556, -1.04, -0.002665), (-0.3827, -1.133, -0.002665), (-0.1951, -1.19, -0.002665), (3.333e-07, -1.209, -0.002665), (0.1951, -1.19, -0.002665), (0.3827, -1.133, -0.002665), (0.5556, -1.04, -0.002665), (0.7071, -0.916, -0.002665), (0.8315, -0.7645, -0.002665), (0.9239, -0.5916, -0.002665), (0.9808, -0.404, -0.002665), (1.0, -0.2089, -0.002665), (0.9808, -0.01383, -0.002665), (0.9239, 0.1738, -0.002665), (0.8315, 0.3466, -0.002665), (0.7071, 0.4982, -0.002665), (0.5556, 0.6225, -0.002665), (0.3827, 0.715, -0.002665), (0.1951, 0.7719, -0.002665), (0.3671, -0.5563, 0.7326), (0.3671, -0.7245, 0.6508), (0.3671, -0.7245, 0.6508), (0.3905, -0.7479, 0.6654), (0.3905, -0.7479, 0.6654), (0.3905, -0.7479, 0.6654), (0.3905, -0.5645, 0.7546), (0.3905, 0.3301, 0.8573), (0.3905, 0.3301, 0.8573), (0.3905, 0.3301, 0.8573), (0.3671, 0.3067, 0.8427), (0.3671, 0.3067, 0.8427), (0.3671, 0.1443, 0.9217), (0.3905, 0.1467, 0.9465), (0.3905, 0.1467, 0.9465), (0.3905, 0.3301, 0.4248), (0.3671, 0.3067, 0.4248), (0.3905, -0.7479, 0.4248), (0.3671, -0.7245, 0.4248), (0.5209, -0.5645, 0.7546), (0.5209, -0.7479, 0.6654), (0.5209, -0.7479, 0.6654), (0.5209, -0.7479, 0.6654), (0.5443, -0.7245, 0.6508), (0.5443, -0.7245, 0.6508), (0.5443, -0.5563, 0.7326), (0.5443, 0.3067, 0.8427), (0.5443, 0.3067, 0.8427), (0.5209, 0.3301, 0.8573), (0.5209, 0.3301, 0.8573), (0.5209, 0.3301, 0.8573), (0.5209, 0.1467, 0.9465), (0.5209, 0.1467, 0.9465), (0.5443, 0.1443, 0.9217), (0.5443, 0.3067, 0.4248), (0.5209, 0.3301, 0.4248), (0.5443, -0.7245, 0.4248), (0.5209, -0.7479, 0.4248), (-0.5443, -0.5563, 0.7326), (-0.5443, -0.7245, 0.6508), (-0.5443, -0.7245, 0.6508), (-0.5209, -0.7479, 0.6654), (-0.5209, -0.7479, 0.6654), (-0.5209, -0.7479, 0.6654), (-0.5209, -0.5645, 0.7546), (-0.5209, 0.3301, 0.8573), (-0.5209, 0.3301, 0.8573), (-0.5209, 0.3301, 0.8573), (-0.5443, 0.3067, 0.8427), (-0.5443, 0.3067, 0.8427), (-0.5443, 0.1443, 0.9217), (-0.5209, 0.1467, 0.9465), (-0.5209, 0.1467, 0.9465), (-0.5209, 0.3301, 0.4248), (-0.5443, 0.3067, 0.4248), (-0.5209, -0.7479, 0.4248), (-0.5443, -0.7245, 0.4248), (-0.3905, -0.5645, 0.7546), (-0.3905, -0.7479, 0.6654), (-0.3905, -0.7479, 0.6654), (-0.3905, -0.7479, 0.6654), (-0.3671, -0.7245, 0.6508), (-0.3671, -0.7245, 0.6508), (-0.3671, -0.5563, 0.7326), (-0.3671, 0.3067, 0.8427), (-0.3671, 0.3067, 0.8427), (-0.3905, 0.3301, 0.8573), (-0.3905, 0.3301, 0.8573), (-0.3905, 0.3301, 0.8573), (-0.3905, 0.1467, 0.9465), (-0.3905, 0.1467, 0.9465), (-0.3671, 0.1443, 0.9217), (-0.3671, 0.3067, 0.4248), (-0.3905, 0.3301, 0.4248), (-0.3671, -0.7245, 0.4248), (-0.3905, -0.7479, 0.4248), (0.9242, -0.6639, -0.004282), (0.9242, -0.6639, -0.004282), (0.8082, -0.5926, -0.004282), (0.8082, -0.5926, 0.1344), (0.9242, -0.6639, 0.1344), (0.9242, -0.6639, 0.1344), (0.8249, -0.8253, -0.004282), (0.8249, -0.8253, -0.004282), (0.8249, -0.8253, 0.1344), (0.8249, -0.8253, 0.1344), (0.709, -0.7539, -0.004282), (0.709, -0.7539, 0.1344), (0.8951, -0.6731, 0.1114), (0.8951, -0.6731, 0.1114), (0.8951, -0.6731, 0.01875), (0.8951, -0.6731, 0.01875), (0.8199, -0.7952, 0.01875), (0.8199, -0.7952, 0.01875), (0.8199, -0.7952, 0.1114), (0.8199, -0.7952, 0.1114), (0.9155, -0.678, 0.1179), (0.9155, -0.678, 0.1179), (0.8335, -0.8112, 0.1179), (0.8335, -0.8112, 0.1179), (0.9155, -0.678, 0.01223), (0.9155, -0.678, 0.01223), (0.8335, -0.8112, 0.01223), (0.8335, -0.8112, 0.01223), (-1.0, -0.4544, -0.004282), (-1.0, -0.4544, -0.004282), (-0.8658, -0.4345, -0.004282), (-0.8658, -0.4345, 0.1344), (-1.0, -0.4544, 0.1344), (-1.0, -0.4544, 0.1344), (-1.028, -0.267, -0.004282), (-1.028, -0.267, -0.004282), (-1.028, -0.267, 0.1344), (-1.028, -0.267, 0.1344), (-0.8934, -0.2471, -0.004282), (-0.8934, -0.2471, 0.1344), (-0.984, -0.4287, 0.1114), (-0.984, -0.4287, 0.1114), (-0.984, -0.4287, 0.01875), (-0.984, -0.4287, 0.01875), (-1.005, -0.2869, 0.01875), (-1.005, -0.2869, 0.01875), (-1.005, -0.2869, 0.1114), (-1.005, -0.2869, 0.1114), (-1.003, -0.4381, 0.1179), (-1.003, -0.4381, 0.1179), (-1.026, -0.2833, 0.1179), (-1.026, -0.2833, 0.1179), (-1.003, -0.4381, 0.01223), (-1.003, -0.4381, 0.01223), (-1.026, -0.2833, 0.01223), (-1.026, -0.2833, 0.01223), (-0.5383, 0.261, 1.916), (-0.5298, 0.2635, 1.908), (-0.5356, -0.6915, 1.611), (-0.5451, -0.6943, 1.62), (-0.5298, 0.2297, 2.019), (-0.5383, 0.2321, 2.011), (-0.4302, 0.2635, 1.908), (-0.4217, 0.261, 1.916), (-0.4217, 0.2321, 2.011), (-0.4302, 0.2297, 2.019), (-0.4244, -0.7293, 1.736), (-0.4149, -0.7265, 1.727), (-0.4244, -0.6915, 1.611), (-0.5356, -0.7293, 1.736), (-0.05834, 0.261, 1.916), (-0.04979, 0.2635, 1.908), (-0.05559, -0.6915, 1.611), (-0.06513, -0.6943, 1.62), (-0.04979, 0.2297, 2.019), (-0.05834, 0.2321, 2.011), (0.04979, 0.2635, 1.908), (0.05834, 0.261, 1.916), (0.05834, 0.2321, 2.011), (0.04979, 0.2297, 2.019), (0.05559, -0.7293, 1.736), (0.06513, -0.7265, 1.727), (0.05559, -0.6915, 1.611), (-0.05559, -0.7293, 1.736), (0.4217, 0.261, 1.916), (0.4302, 0.2635, 1.908), (0.4244, -0.6915, 1.611), (0.4149, -0.6943, 1.62), (0.4302, 0.2297, 2.019), (0.4217, 0.2321, 2.011), (0.5298, 0.2635, 1.908), (0.5383, 0.261, 1.916), (0.5383, 0.2321, 2.011), (0.5298, 0.2297, 2.019), (0.5356, -0.7293, 1.736), (0.5451, -0.7265, 1.727), (0.5356, -0.6915, 1.611), (0.4244, -0.7293, 1.736), (-0.5383, 0.4003, 1.456), (-0.5298, 0.4027, 1.448), (-0.5356, -0.5523, 1.152), (-0.5451, -0.5551, 1.161), (-0.5298, 0.3689, 1.56), (-0.5383, 0.3714, 1.552), (-0.4302, 0.4027, 1.448), (-0.4217, 0.4003, 1.456), (-0.4217, 0.3714, 1.552), (-0.4302, 0.3689, 1.56), (-0.4244, -0.5901, 1.276), (-0.4149, -0.5873, 1.267), (-0.4244, -0.5523, 1.152), (-0.5356, -0.5901, 1.276), (-0.05834, 0.4003, 1.456), (-0.04979, 0.4027, 1.448), (-0.05559, -0.5523, 1.152), (-0.06513, -0.5551, 1.161), (-0.04979, 0.3689, 1.56), (-0.05834, 0.3714, 1.552), (0.04979, 0.4027, 1.448), (0.05834, 0.4003, 1.456), (0.05834, 0.3714, 1.552), (0.04979, 0.3689, 1.56), (0.05559, -0.5901, 1.276), (0.06513, -0.5873, 1.267), (0.05559, -0.5523, 1.152), (-0.05559, -0.5901, 1.276), (0.4217, 0.4003, 1.456), (0.4302, 0.4027, 1.448), (0.4244, -0.5523, 1.152), (0.4149, -0.5551, 1.161), (0.4302, 0.3689, 1.56), (0.4217, 0.3714, 1.552), (0.5298, 0.4027, 1.448), (0.5383, 0.4003, 1.456), (0.5383, 0.3714, 1.552), (0.5298, 0.3689, 1.56), (0.5356, -0.5901, 1.276), (0.5451, -0.5873, 1.267), (0.5356, -0.5523, 1.152), (0.4244, -0.5901, 1.276), (-0.4149, -0.6943, 1.62), (-0.5451, -0.7265, 1.727), (0.06513, -0.6943, 1.62), (-0.06513, -0.7265, 1.727), (0.5451, -0.6943, 1.62), (0.4149, -0.7265, 1.727), (-0.4149, -0.5551, 1.161), (-0.5451, -0.5873, 1.267), (0.06513, -0.5551, 1.161), (-0.06513, -0.5873, 1.267), (0.5451, -0.5551, 1.161), (0.4149, -0.5873, 1.267)], [], [(529, 23, 518, 522), (528, 18, 524, 516), (535, 512, 514, 551), (22, 517, 519, 553), (16, 546, 520, 513), (538, 521, 523, 562), (536, 525, 526, 555), (533, 556, 527, 515), (522, 518, 531, 563), (554, 582, 546, 16), (516, 524, 13, 573), (540, 47, 561, 541), (5, 549, 15, 4), (557, 558, 9, 579), (564, 565, 568, 45), (0, 27, 26, 3), (513, 520, 24, 14), (547, 22, 553, 583), (7, 20, 21, 1), (6, 548, 530, 2), (34, 535, 551, 580), (515, 527, 19, 17), (32, 581, 18, 528), (552, 39, 23, 529), (577, 43, 39, 552), (576, 41, 581, 32), (578, 34, 580, 40), (44, 547, 583, 575), (20, 38, 33, 21), (548, 37, 545, 530), (17, 19, 35, 36), (46, 42, 582, 554), (544, 29, 42, 46), (572, 44, 575, 570), (11, 578, 40, 10), (30, 8, 41, 576), (28, 31, 43, 577), (38, 564, 45, 33), (37, 557, 579, 545), (36, 35, 47, 540), (601, 71, 590, 594), (600, 66, 596, 588), (607, 584, 586, 623), (70, 589, 591, 625), (64, 618, 592, 585), (610, 593, 595, 634), (608, 597, 598, 627), (605, 628, 599, 587), (594, 590, 603, 635), (626, 654, 618, 64), (588, 596, 61, 645), (612, 95, 633, 613), (53, 621, 63, 52), (629, 630, 57, 651), (636, 637, 640, 93), (48, 75, 74, 51), (585, 592, 72, 62), (619, 70, 625, 655), (55, 68, 69, 49), (54, 620, 602, 50), (82, 607, 623, 652), (587, 599, 67, 65), (80, 653, 66, 600), (624, 87, 71, 601), (649, 91, 87, 624), (648, 89, 653, 80), (650, 82, 652, 88), (92, 619, 655, 647), (68, 86, 81, 69), (620, 85, 617, 602), (65, 67, 83, 84), (94, 90, 654, 626), (616, 77, 90, 94), (644, 92, 647, 642), (59, 650, 88, 58), (78, 56, 89, 648), (76, 79, 91, 649), (86, 636, 93, 81), (85, 629, 651, 617), (84, 83, 95, 612), (673, 119, 662, 666), (672, 114, 668, 660), (679, 656, 658, 695), (118, 661, 663, 697), (112, 690, 664, 657), (682, 665, 667, 706), (680, 669, 670, 699), (677, 700, 671, 659), (666, 662, 675, 707), (698, 726, 690, 112), (660, 668, 109, 717), (684, 143, 705, 685), (101, 693, 111, 100), (701, 702, 105, 723), (708, 709, 712, 141), (96, 123, 122, 99), (657, 664, 120, 110), (691, 118, 697, 727), (103, 116, 117, 97), (102, 692, 674, 98), (130, 679, 695, 724), (659, 671, 115, 113), (128, 725, 114, 672), (696, 135, 119, 673), (721, 139, 135, 696), (720, 137, 725, 128), (722, 130, 724, 136), (140, 691, 727, 719), (116, 134, 129, 117), (692, 133, 689, 674), (113, 115, 131, 132), (142, 138, 726, 698), (688, 125, 138, 142), (716, 140, 719, 714), (107, 722, 136, 106), (126, 104, 137, 720), (124, 127, 139, 721), (134, 708, 141, 129), (133, 701, 723, 689), (132, 131, 143, 684), (745, 167, 734, 738), (744, 162, 740, 732), (751, 728, 730, 767), (166, 733, 735, 769), (160, 762, 736, 729), (754, 737, 739, 778), (752, 741, 742, 771), (749, 772, 743, 731), (738, 734, 747, 779), (770, 798, 762, 160), (732, 740, 157, 789), (756, 191, 777, 757), (149, 765, 159, 148), (773, 774, 153, 795), (780, 781, 784, 189), (144, 171, 170, 147), (729, 736, 168, 158), (763, 166, 769, 799), (151, 164, 165, 145), (150, 764, 746, 146), (178, 751, 767, 796), (731, 743, 163, 161), (176, 797, 162, 744), (768, 183, 167, 745), (793, 187, 183, 768), (792, 185, 797, 176), (794, 178, 796, 184), (188, 763, 799, 791), (164, 182, 177, 165), (764, 181, 761, 746), (161, 163, 179, 180), (190, 186, 798, 770), (760, 173, 186, 190), (788, 188, 791, 786), (155, 794, 184, 154), (174, 152, 185, 792), (172, 175, 187, 793), (182, 780, 189, 177), (181, 773, 795, 761), (180, 179, 191, 756), (817, 215, 806, 810), (816, 210, 812, 804), (823, 800, 802, 839), (214, 805, 807, 841), (208, 834, 808, 801), (826, 809, 811, 850), (824, 813, 814, 843), (821, 844, 815, 803), (810, 806, 819, 851), (842, 870, 834, 208), (804, 812, 205, 861), (828, 239, 849, 829), (197, 837, 207, 196), (845, 846, 201, 867), (852, 853, 856, 237), (192, 219, 218, 195), (801, 808, 216, 206), (835, 214, 841, 871), (199, 212, 213, 193), (198, 836, 818, 194), (226, 823, 839, 868), (803, 815, 211, 209), (224, 869, 210, 816), (840, 231, 215, 817), (865, 235, 231, 840), (864, 233, 869, 224), (866, 226, 868, 232), (236, 835, 871, 863), (212, 230, 225, 213), (836, 229, 833, 818), (209, 211, 227, 228), (238, 234, 870, 842), (832, 221, 234, 238), (860, 236, 863, 858), (203, 866, 232, 202), (222, 200, 233, 864), (220, 223, 235, 865), (230, 852, 237, 225), (229, 845, 867, 833), (228, 227, 239, 828), (889, 263, 878, 882), (888, 258, 884, 876), (895, 872, 874, 911), (262, 877, 879, 913), (256, 906, 880, 873), (898, 881, 883, 922), (896, 885, 886, 915), (893, 916, 887, 875), (882, 878, 891, 923), (914, 942, 906, 256), (876, 884, 253, 933), (900, 287, 921, 901), (245, 909, 255, 244), (917, 918, 249, 939), (924, 925, 928, 285), (240, 267, 266, 243), (873, 880, 264, 254), (907, 262, 913, 943), (247, 260, 261, 241), (246, 908, 890, 242), (274, 895, 911, 940), (875, 887, 259, 257), (272, 941, 258, 888), (912, 279, 263, 889), (937, 283, 279, 912), (936, 281, 941, 272), (938, 274, 940, 280), (284, 907, 943, 935), (260, 278, 273, 261), (908, 277, 905, 890), (257, 259, 275, 276), (286, 282, 942, 914), (904, 269, 282, 286), (932, 284, 935, 930), (251, 938, 280, 250), (270, 248, 281, 936), (268, 271, 283, 937), (278, 924, 285, 273), (277, 917, 939, 905), (276, 275, 287, 900), (948, 946, 944, 950), (953, 954, 960, 959), (945, 292, 952, 951), (947, 954, 953, 289), (291, 295, 294, 949), (290, 955, 293, 288), (952, 292, 958, 956, 966, 964), (293, 955, 970, 969, 962, 961), (294, 295, 965, 971), (296, 299, 963, 957), (967, 968, 300, 303), (301, 302, 297, 298), (1041, 432, 445, 1058), (458, 457, 1075, 463, 1086, 1085), (438, 1040, 1056, 449), (1070, 1063, 455, 448, 1060, 444), (1051, 1045, 1066, 446), (1044, 1050, 1067, 1065), (441, 438, 449, 454), (1079, 456, 469, 1096), (462, 1078, 1094, 473), (1108, 1101, 479, 472, 1098, 468), (1089, 1083, 1104, 470), (1082, 1088, 1105, 1103), (465, 462, 473, 478), (995, 994, 390, 1027), (336, 338, 339, 340, 341, 342, 343, 344, 345, 346, 347, 348, 349, 350, 351, 352, 353, 354, 355, 356, 357, 358, 359, 360, 361, 362, 363, 364, 365, 366, 367, 337), (401, 400, 359, 358), (403, 402, 346, 345), (400, 404, 360, 359), (402, 405, 347, 346), (404, 406, 361, 360), (405, 407, 348, 347), (406, 408, 362, 361), (407, 409, 349, 348), (408, 410, 363, 362), (409, 411, 350, 349), (413, 412, 336, 337), (410, 414, 364, 363), (411, 415, 351, 350), (412, 416, 338, 336), (414, 417, 365, 364), (415, 418, 352, 351), (416, 419, 339, 338), (417, 420, 366, 365), (418, 421, 353, 352), (419, 422, 340, 339), (420, 423, 367, 366), (421, 424, 354, 353), (422, 425, 341, 340), (423, 413, 337, 367), (424, 426, 355, 354), (425, 427, 342, 341), (426, 428, 356, 355), (427, 429, 343, 342), (428, 430, 357, 356), (429, 431, 344, 343), (430, 401, 358, 357), (431, 403, 345, 344), (1004, 1005, 1035, 1034, 1033, 1032, 1031, 1030, 1029, 1028, 391, 1026, 1025, 1024, 1023, 1022, 1021, 1020, 1019, 1018, 1017, 1016, 1015, 1014, 1013, 1012, 1011, 1010, 1009, 1008, 1007, 1006), (982, 981, 377, 378), (996, 995, 1027, 392), (983, 982, 378, 379), (997, 996, 392, 393), (984, 983, 379, 380), (998, 997, 393, 394), (985, 984, 380, 381), (999, 998, 394, 395), (986, 985, 381, 382), (972, 973, 369, 368), (1000, 999, 395, 396), (987, 986, 382, 383), (974, 972, 368, 370), (1001, 1000, 396, 397), (988, 987, 383, 384), (975, 974, 370, 371), (1002, 1001, 397, 398), (989, 988, 384, 385), (976, 975, 371, 372), (1003, 1002, 398, 399), (990, 989, 385, 386), (977, 976, 372, 373), (973, 1003, 399, 369), (991, 990, 386, 387), (978, 977, 373, 374), (992, 991, 387, 388), (979, 978, 374, 375), (993, 992, 388, 389), (980, 979, 375, 376), (994, 993, 389, 390), (981, 980, 376, 377), (312, 313, 403, 431), (325, 326, 401, 430), (311, 312, 431, 429), (324, 325, 430, 428), (310, 311, 429, 427), (323, 324, 428, 426), (309, 310, 427, 425), (322, 323, 426, 424), (335, 304, 413, 423), (308, 309, 425, 422), (321, 322, 424, 421), (334, 335, 423, 420), (307, 308, 422, 419), (320, 321, 421, 418), (333, 334, 420, 417), (306, 307, 419, 416), (319, 320, 418, 415), (332, 333, 417, 414), (305, 306, 416, 412), (318, 319, 415, 411), (331, 332, 414, 410), (304, 305, 412, 413), (317, 318, 411, 409), (330, 331, 410, 408), (316, 317, 409, 407), (329, 330, 408, 406), (315, 316, 407, 405), (328, 329, 406, 404), (314, 315, 405, 402), (327, 328, 404, 400), (313, 314, 402, 403), (326, 327, 400, 401), (1036, 1037, 1039, 1042), (1046, 1048, 1049, 1043), (1048, 1036, 1042, 1049), (442, 435, 1052, 1047), (1053, 437, 1038, 1054), (1055, 1057, 1059, 1061), (1064, 1068, 1069, 1062), (1068, 1055, 1061, 1069), (452, 447, 1071, 453), (1072, 451, 450, 1073), (1074, 1076, 1077, 1080), (1084, 464, 1087, 1081), (464, 1074, 1080, 1087), (466, 459, 1090, 467), (1091, 461, 460, 1092), (1093, 1095, 1097, 1099), (1102, 1106, 1107, 1100), (1106, 1093, 1099, 1107), (476, 471, 1109, 477), (1110, 475, 474, 1111), (434, 433, 436, 439, 440, 443), (482, 483, 1116, 1112), (1126, 1124, 1130, 1128), (1119, 1121, 1123, 480), (1114, 1113, 1118, 1122), (1117, 1115, 481, 1120), (1133, 1136, 489, 488), (1136, 1138, 490, 489), (1135, 1133, 488, 491), (1138, 1135, 491, 490), (1129, 1131, 1134, 1139), (485, 1125, 1132, 495), (1127, 484, 494, 1137), (487, 486, 493, 492), (498, 499, 1144, 1140), (1154, 1152, 1158, 1156), (1147, 1149, 1151, 496), (1142, 1141, 1146, 1150), (1145, 1143, 497, 1148), (1161, 1164, 505, 504), (1164, 1166, 506, 505), (1163, 1161, 504, 507), (1166, 1163, 507, 506), (1157, 1159, 1162, 1167), (501, 1153, 1160, 511), (1155, 500, 510, 1165), (503, 502, 509, 508), (1180, 1252, 1179, 1178, 1181, 1253, 1171, 1170), (1169, 1168, 1173, 1172, 1177, 1176, 1175, 1174), (1194, 1254, 1193, 1192, 1195, 1255, 1185, 1184), (1183, 1182, 1187, 1186, 1191, 1190, 1189, 1188), (1208, 1256, 1207, 1206, 1209, 1257, 1199, 1198), (1197, 1196, 1201, 1200, 1205, 1204, 1203, 1202), (1222, 1258, 1221, 1220, 1223, 1259, 1213, 1212), (1211, 1210, 1215, 1214, 1219, 1218, 1217, 1216), (1236, 1260, 1235, 1234, 1237, 1261, 1227, 1226), (1225, 1224, 1229, 1228, 1233, 1232, 1231, 1230), (1250, 1262, 1249, 1248, 1251, 1263, 1241, 1240), (1239, 1238, 1243, 1242, 1247, 1246, 1245, 1244), (60, 606, 1185, 1255), (711, 710, 1202, 1203), (827, 217, 1260, 1236), (542, 560, 1173, 1168), (646, 609, 1195, 1192), (609, 60, 1255, 1195), (927, 926, 1244, 1245), (715, 713, 1204, 1205), (265, 892, 1249, 1262), (631, 643, 1191, 1186), (560, 559, 1172, 1173), (862, 825, 1237, 1234), (641, 639, 1189, 1190), (611, 73, 1254, 1194), (931, 929, 1246, 1247), (676, 718, 1206, 1207), (252, 894, 1241, 1263), (847, 859, 1233, 1228), (606, 622, 1184, 1185), (776, 775, 1214, 1215), (830, 848, 1229, 1224), (121, 676, 1207, 1256), (857, 855, 1231, 1232), (892, 934, 1248, 1249), (710, 687, 1197, 1202), (897, 252, 1263, 1251), (687, 686, 1196, 1197), (822, 838, 1226, 1227), (694, 683, 1208, 1198), (567, 566, 1174, 1175), (108, 678, 1199, 1257), (926, 903, 1239, 1244), (899, 265, 1262, 1250), (903, 902, 1238, 1239), (614, 632, 1187, 1182), (910, 899, 1250, 1240), (783, 782, 1216, 1217), (571, 569, 1176, 1177), (681, 108, 1257, 1209), (718, 681, 1209, 1206), (787, 785, 1218, 1219), (532, 574, 1178, 1179), (683, 121, 1256, 1208), (703, 715, 1205, 1200), (632, 631, 1186, 1187), (934, 897, 1251, 1248), (713, 711, 1203, 1204), (902, 920, 1243, 1238), (169, 748, 1221, 1258), (748, 790, 1220, 1221), (566, 543, 1169, 1174), (543, 542, 1168, 1169), (919, 931, 1247, 1242), (678, 694, 1198, 1199), (550, 539, 1180, 1170), (848, 847, 1228, 1229), (929, 927, 1245, 1246), (156, 750, 1213, 1259), (782, 759, 1211, 1216), (759, 758, 1210, 1211), (894, 910, 1240, 1241), (766, 755, 1222, 1212), (686, 704, 1201, 1196), (25, 532, 1179, 1252), (639, 638, 1188, 1189), (753, 156, 1259, 1223), (574, 537, 1181, 1178), (12, 534, 1171, 1253), (643, 641, 1190, 1191), (855, 854, 1230, 1231), (755, 169, 1258, 1222), (559, 571, 1177, 1172), (569, 567, 1175, 1176), (790, 753, 1223, 1220), (537, 12, 1253, 1181), (217, 820, 1235, 1260), (604, 646, 1192, 1193), (859, 857, 1232, 1233), (775, 787, 1219, 1214), (534, 550, 1170, 1171), (704, 703, 1200, 1201), (785, 783, 1217, 1218), (539, 25, 1252, 1180), (204, 822, 1227, 1261), (638, 615, 1183, 1188), (820, 862, 1234, 1235), (615, 614, 1182, 1183), (750, 766, 1212, 1213), (622, 611, 1194, 1184), (758, 776, 1215, 1210), (73, 604, 1193, 1254), (920, 919, 1242, 1243), (825, 204, 1261, 1237), (854, 831, 1225, 1230), (831, 830, 1224, 1225), (838, 827, 1236, 1226)])
me_cube.polygons.foreach_set('use_smooth', [1, 1, 1, 1, 1, 1, 1, 1, 1, 1, 1, 1, 1, 1, 1, 1, 1, 1, 1, 1, 1, 1, 1, 1, 1, 1, 1, 1, 1, 1, 1, 1, 1, 1, 1, 1, 1, 1, 1, 1, 1, 1, 1, 1, 1, 1, 1, 1, 1, 1, 1, 1, 1, 1, 1, 1, 1, 1, 1, 1, 1, 1, 1, 1, 1, 1, 1, 1, 1, 1, 1, 1, 1, 1, 1, 1, 1, 1, 1, 1, 1, 1, 1, 1, 1, 1, 1, 1, 1, 1, 1, 1, 1, 1, 1, 1, 1, 1, 1, 1, 1, 1, 1, 1, 1, 1, 1, 1, 1, 1, 1, 1, 1, 1, 1, 1, 1, 1, 1, 1, 1, 1, 1, 1, 1, 1, 1, 1, 1, 1, 1, 1, 1, 1, 1, 1, 1, 1, 1, 1, 1, 1, 1, 1, 1, 1, 1, 1, 1, 1, 1, 1, 1, 1, 1, 1, 1, 1, 1, 1, 1, 1, 1, 1, 1, 1, 1, 1, 1, 1, 1, 1, 1, 1, 1, 1, 1, 1, 1, 1, 1, 1, 1, 1, 1, 1, 1, 1, 1, 1, 1, 1, 1, 1, 1, 1, 1, 1, 1, 1, 1, 1, 1, 1, 1, 1, 1, 1, 1, 1, 1, 1, 1, 1, 1, 1, 1, 1, 1, 1, 1, 1, 1, 1, 1, 1, 1, 1, 1, 1, 1, 1, 1, 1, 1, 1, 1, 1, 1, 1, 1, 1, 1, 1, 1, 1, 1, 1, 1, 1, 1, 1, 1, 1, 1, 1, 1, 1, 1, 1, 1, 1, 1, 1, 1, 1, 1, 1, 1, 1, 1, 1, 1, 1, 1, 1, 1, 1, 1, 1, 1, 1, 1, 1, 1, 1, 1, 1, 1, 1, 1, 1, 1, 1, 1, 1, 1, 1, 1, 1, 1, 1, 1, 1, 1, 1, 1, 1, 1, 1, 1, 1, 1, 1, 1, 1, 1, 1, 1, 1, 1, 1, 1, 1, 1, 1, 1, 1, 1, 1, 1, 1, 1, 1, 1, 1, 1, 1, 1, 1, 1, 1, 1, 1, 1, 1, 1, 1, 1, 1, 1, 1, 1, 1, 1, 1, 1, 1, 1, 1, 1, 1, 1, 1, 1, 1, 1, 1, 1, 1, 1, 1, 1, 1, 1, 1, 1, 1, 1, 1, 1, 1, 1, 1, 0, 0, 0, 0, 0, 0, 0, 0, 0, 0, 0, 0, 0, 0, 0, 0, 0, 0, 0, 0, 0, 0, 0, 0, 0, 0, 1, 1, 1, 1, 1, 1, 1, 1, 1, 1, 1, 1, 1, 1, 1, 1, 1, 1, 1, 1, 1, 1, 1, 1, 1, 1, 1, 1, 1, 1, 1, 1, 1, 1, 1, 1, 1, 1, 1, 1, 1, 1, 1, 1, 1, 1, 1, 1, 1, 1, 1, 1, 1, 1, 1, 1, 1, 1, 1, 1, 1, 1, 1, 1, 1, 1, 1, 1, 1, 1, 1, 1, 1, 1, 1, 1, 1, 1, 1, 1, 1, 1, 1, 1, 1, 1, 1, 1, 1, 1, 1, 1, 1, 1, 1, 1, 1, 1, 1, 1, 1, 1, 1, 1, 1, 1, 1, 1])
_uv = me_cube.uv_layers.new(name='UVMap')
_uv.uv.foreach_set('vector', [0.5, 0.4351, 0.5, 0.5649, 0.2741, 0.5649, 0.2741, 0.4351, 0.5, 0.576, 0.5, 0.576, 0.2741, 0.576, 0.2741, 0.576, 0.08409, 0.9219, 0.08409, 0.9506, 0.0855, 0.9506, 0.0855, 0.9219, 0.1034, 0.9219, 0.1034, 0.9506, 0.102, 0.9506, 0.102, 0.9219, 0.5, 0.424, 0.5, 0.424, 0.2741, 0.424, 0.2741, 0.424, 0.08409, 0.9793, 0.08409, 0.9506, 0.0855, 0.9506, 0.0855, 0.9793, 0.1034, 0.9793, 0.1034, 0.9506, 0.102, 0.9506, 0.102, 0.9793, 0.01168, 0.9461, 0.0351, 0.9461, 0.0351, 0.9053, 0.01168, 0.9053, 0.01168, 0.9053, 0.0351, 0.9053, 0.0351, 0.9461, 0.01168, 0.9461, 0.005558, 0.8787, 0.005558, 0.8787, 0.005558, 0.9579, 0.005558, 0.9579, 0.03711, 0.9053, 0.03711, 0.9053, 0.03711, 0.9461, 0.03711, 0.9461, 0.007773, 0.9312, 0.0468, 0.9312, 0.0468, 0.8972, 0.007773, 0.8972, 0.08409, 0.9506, 0.08409, 0.9793, 0.0855, 0.9793, 0.0855, 0.9506, 0.1034, 0.8788, 0.1034, 0.8644, 0.102, 0.8644, 0.102, 0.8788, 0.08409, 0.8788, 0.08409, 0.8644, 0.0855, 0.8644, 0.0855, 0.8788, 0.1034, 0.9506, 0.1034, 0.9793, 0.102, 0.9793, 0.102, 0.9506, 0.009666, 0.9053, 0.009666, 0.9053, 0.009666, 0.9461, 0.009666, 0.9461, 0.1034, 0.8932, 0.1034, 0.9219, 0.102, 0.9219, 0.102, 0.8932, 0.08409, 0.9506, 0.08409, 0.9219, 0.0855, 0.9219, 0.0855, 0.9506, 0.1034, 0.9506, 0.1034, 0.9219, 0.102, 0.9219, 0.102, 0.9506, 0.08409, 0.8932, 0.08409, 0.9219, 0.0855, 0.9219, 0.0855, 0.8932, 0.2741, 0.4351, 0.2741, 0.5649, 0.5, 0.5649, 0.5, 0.4351, 0.05882, 0.8787, 0.05882, 0.8787, 0.05882, 0.9579, 0.05882, 0.9579, 0.00946, 0.8787, 0.05492, 0.8787, 0.05492, 0.9579, 0.00946, 0.9579, 0.8388, 0.4351, 0.8388, 0.5649, 0.7259, 0.5649, 0.7259, 0.4351, 0.8388, 0.576, 0.8388, 0.576, 0.7259, 0.576, 0.7259, 0.576, 0.08409, 0.8788, 0.08409, 0.8932, 0.0855, 0.8932, 0.0855, 0.8788, 0.1034, 0.8788, 0.1034, 0.8932, 0.102, 0.8932, 0.102, 0.8788, 0.08409, 0.9219, 0.08409, 0.8932, 0.0855, 0.8932, 0.0855, 0.9219, 0.1034, 0.9219, 0.1034, 0.8932, 0.102, 0.8932, 0.102, 0.9219, 0.00946, 0.9579, 0.05492, 0.9579, 0.05492, 0.8787, 0.00946, 0.8787, 0.8388, 0.424, 0.8388, 0.424, 0.7259, 0.424, 0.7259, 0.424, 0.004424, 0.8972, 0.004424, 0.8972, 0.004424, 0.9312, 0.004424, 0.9312, 0.1034, 0.8644, 0.1034, 0.8788, 0.102, 0.8788, 0.102, 0.8644, 0.08409, 0.8644, 0.08409, 0.8788, 0.0855, 0.8788, 0.0855, 0.8644, 0.05015, 0.8972, 0.05015, 0.8972, 0.05015, 0.9312, 0.05015, 0.9312, 0.007773, 0.8972, 0.0468, 0.8972, 0.0468, 0.9312, 0.007773, 0.9312, 0.08409, 0.8932, 0.08409, 0.8788, 0.0855, 0.8788, 0.0855, 0.8932, 0.1034, 0.8932, 0.1034, 0.8788, 0.102, 0.8788, 0.102, 0.8932, 0.7259, 0.4351, 0.7259, 0.5649, 0.8388, 0.5649, 0.8388, 0.4351, 0.5, 0.4351, 0.5, 0.5649, 0.2741, 0.5649, 0.2741, 0.4351, 0.5, 0.576, 0.5, 0.576, 0.2741, 0.576, 0.2741, 0.576, 0.08409, 0.9219, 0.08409, 0.9506, 0.0855, 0.9506, 0.0855, 0.9219, 0.1034, 0.9219, 0.1034, 0.9506, 0.102, 0.9506, 0.102, 0.9219, 0.5, 0.424, 0.5, 0.424, 0.2741, 0.424, 0.2741, 0.424, 0.08409, 0.9793, 0.08409, 0.9506, 0.0855, 0.9506, 0.0855, 0.9793, 0.1034, 0.9793, 0.1034, 0.9506, 0.102, 0.9506, 0.102, 0.9793, 0.01168, 0.9461, 0.0351, 0.9461, 0.0351, 0.9053, 0.01168, 0.9053, 0.01168, 0.9053, 0.0351, 0.9053, 0.0351, 0.9461, 0.01168, 0.9461, 0.005558, 0.8787, 0.005558, 0.8787, 0.005558, 0.9579, 0.005558, 0.9579, 0.03711, 0.9053, 0.03711, 0.9053, 0.03711, 0.9461, 0.03711, 0.9461, 0.007773, 0.9312, 0.0468, 0.9312, 0.0468, 0.8972, 0.007773, 0.8972, 0.08409, 0.9506, 0.08409, 0.9793, 0.0855, 0.9793, 0.0855, 0.9506, 0.1034, 0.8788, 0.1034, 0.8644, 0.102, 0.8644, 0.102, 0.8788, 0.08409, 0.8788, 0.08409, 0.8644, 0.0855, 0.8644, 0.0855, 0.8788, 0.1034, 0.9506, 0.1034, 0.9793, 0.102, 0.9793, 0.102, 0.9506, 0.009666, 0.9053, 0.009666, 0.9053, 0.009666, 0.9461, 0.009666, 0.9461, 0.1034, 0.8932, 0.1034, 0.9219, 0.102, 0.9219, 0.102, 0.8932, 0.08409, 0.9506, 0.08409, 0.9219, 0.0855, 0.9219, 0.0855, 0.9506, 0.1034, 0.9506, 0.1034, 0.9219, 0.102, 0.9219, 0.102, 0.9506, 0.08409, 0.8932, 0.08409, 0.9219, 0.0855, 0.9219, 0.0855, 0.8932, 0.2741, 0.4351, 0.2741, 0.5649, 0.5, 0.5649, 0.5, 0.4351, 0.05882, 0.8787, 0.05882, 0.8787, 0.05882, 0.9579, 0.05882, 0.9579, 0.00946, 0.8787, 0.05492, 0.8787, 0.05492, 0.9579, 0.00946, 0.9579, 0.8388, 0.4351, 0.8388, 0.5649, 0.7259, 0.5649, 0.7259, 0.4351, 0.8388, 0.576, 0.8388, 0.576, 0.7259, 0.576, 0.7259, 0.576, 0.08409, 0.8788, 0.08409, 0.8932, 0.0855, 0.8932, 0.0855, 0.8788, 0.1034, 0.8788, 0.1034, 0.8932, 0.102, 0.8932, 0.102, 0.8788, 0.08409, 0.9219, 0.08409, 0.8932, 0.0855, 0.8932, 0.0855, 0.9219, 0.1034, 0.9219, 0.1034, 0.8932, 0.102, 0.8932, 0.102, 0.9219, 0.00946, 0.9579, 0.05492, 0.9579, 0.05492, 0.8787, 0.00946, 0.8787, 0.8388, 0.424, 0.8388, 0.424, 0.7259, 0.424, 0.7259, 0.424, 0.004424, 0.8972, 0.004424, 0.8972, 0.004424, 0.9312, 0.004424, 0.9312, 0.1034, 0.8644, 0.1034, 0.8788, 0.102, 0.8788, 0.102, 0.8644, 0.08409, 0.8644, 0.08409, 0.8788, 0.0855, 0.8788, 0.0855, 0.8644, 0.05015, 0.8972, 0.05015, 0.8972, 0.05015, 0.9312, 0.05015, 0.9312, 0.007773, 0.8972, 0.0468, 0.8972, 0.0468, 0.9312, 0.007773, 0.9312, 0.08409, 0.8932, 0.08409, 0.8788, 0.0855, 0.8788, 0.0855, 0.8932, 0.1034, 0.8932, 0.1034, 0.8788, 0.102, 0.8788, 0.102, 0.8932, 0.7259, 0.4351, 0.7259, 0.5649, 0.8388, 0.5649, 0.8388, 0.4351, 0.5, 0.4351, 0.5, 0.5649, 0.2741, 0.5649, 0.2741, 0.4351, 0.5, 0.576, 0.5, 0.576, 0.2741, 0.576, 0.2741, 0.576, 0.08409, 0.9219, 0.08409, 0.9506, 0.0855, 0.9506, 0.0855, 0.9219, 0.1034, 0.9219, 0.1034, 0.9506, 0.102, 0.9506, 0.102, 0.9219, 0.5, 0.424, 0.5, 0.424, 0.2741, 0.424, 0.2741, 0.424, 0.08409, 0.9793, 0.08409, 0.9506, 0.0855, 0.9506, 0.0855, 0.9793, 0.1034, 0.9793, 0.1034, 0.9506, 0.102, 0.9506, 0.102, 0.9793, 0.01168, 0.9461, 0.0351, 0.9461, 0.0351, 0.9053, 0.01168, 0.9053, 0.01168, 0.9053, 0.0351, 0.9053, 0.0351, 0.9461, 0.01168, 0.9461, 0.005558, 0.8787, 0.005558, 0.8787, 0.005558, 0.9579, 0.005558, 0.9579, 0.03711, 0.9053, 0.03711, 0.9053, 0.03711, 0.9461, 0.03711, 0.9461, 0.007773, 0.9312, 0.0468, 0.9312, 0.0468, 0.8972, 0.007773, 0.8972, 0.08409, 0.9506, 0.08409, 0.9793, 0.0855, 0.9793, 0.0855, 0.9506, 0.1034, 0.8788, 0.1034, 0.8644, 0.102, 0.8644, 0.102, 0.8788, 0.08409, 0.8788, 0.08409, 0.8644, 0.0855, 0.8644, 0.0855, 0.8788, 0.1034, 0.9506, 0.1034, 0.9793, 0.102, 0.9793, 0.102, 0.9506, 0.009666, 0.9053, 0.009666, 0.9053, 0.009666, 0.9461, 0.009666, 0.9461, 0.1034, 0.8932, 0.1034, 0.9219, 0.102, 0.9219, 0.102, 0.8932, 0.08409, 0.9506, 0.08409, 0.9219, 0.0855, 0.9219, 0.0855, 0.9506, 0.1034, 0.9506, 0.1034, 0.9219, 0.102, 0.9219, 0.102, 0.9506, 0.08409, 0.8932, 0.08409, 0.9219, 0.0855, 0.9219, 0.0855, 0.8932, 0.2741, 0.4351, 0.2741, 0.5649, 0.5, 0.5649, 0.5, 0.4351, 0.05882, 0.8787, 0.05882, 0.8787, 0.05882, 0.9579, 0.05882, 0.9579, 0.00946, 0.8787, 0.05492, 0.8787, 0.05492, 0.9579, 0.00946, 0.9579, 0.8388, 0.4351, 0.8388, 0.5649, 0.7259, 0.5649, 0.7259, 0.4351, 0.8388, 0.576, 0.8388, 0.576, 0.7259, 0.576, 0.7259, 0.576, 0.08409, 0.8788, 0.08409, 0.8932, 0.0855, 0.8932, 0.0855, 0.8788, 0.1034, 0.8788, 0.1034, 0.8932, 0.102, 0.8932, 0.102, 0.8788, 0.08409, 0.9219, 0.08409, 0.8932, 0.0855, 0.8932, 0.0855, 0.9219, 0.1034, 0.9219, 0.1034, 0.8932, 0.102, 0.8932, 0.102, 0.9219, 0.00946, 0.9579, 0.05492, 0.9579, 0.05492, 0.8787, 0.00946, 0.8787, 0.8388, 0.424, 0.8388, 0.424, 0.7259, 0.424, 0.7259, 0.424, 0.004424, 0.8972, 0.004424, 0.8972, 0.004424, 0.9312, 0.004424, 0.9312, 0.1034, 0.8644, 0.1034, 0.8788, 0.102, 0.8788, 0.102, 0.8644, 0.08409, 0.8644, 0.08409, 0.8788, 0.0855, 0.8788, 0.0855, 0.8644, 0.05015, 0.8972, 0.05015, 0.8972, 0.05015, 0.9312, 0.05015, 0.9312, 0.007773, 0.8972, 0.0468, 0.8972, 0.0468, 0.9312, 0.007773, 0.9312, 0.08409, 0.8932, 0.08409, 0.8788, 0.0855, 0.8788, 0.0855, 0.8932, 0.1034, 0.8932, 0.1034, 0.8788, 0.102, 0.8788, 0.102, 0.8932, 0.7259, 0.4351, 0.7259, 0.5649, 0.8388, 0.5649, 0.8388, 0.4351, 0.5, 0.4351, 0.5, 0.5649, 0.2741, 0.5649, 0.2741, 0.4351, 0.5, 0.576, 0.5, 0.576, 0.2741, 0.576, 0.2741, 0.576, 0.08409, 0.9219, 0.08409, 0.9506, 0.0855, 0.9506, 0.0855, 0.9219, 0.1034, 0.9219, 0.1034, 0.9506, 0.102, 0.9506, 0.102, 0.9219, 0.5, 0.424, 0.5, 0.424, 0.2741, 0.424, 0.2741, 0.424, 0.08409, 0.9793, 0.08409, 0.9506, 0.0855, 0.9506, 0.0855, 0.9793, 0.1034, 0.9793, 0.1034, 0.9506, 0.102, 0.9506, 0.102, 0.9793, 0.01168, 0.9461, 0.0351, 0.9461, 0.0351, 0.9053, 0.01168, 0.9053, 0.01168, 0.9053, 0.0351, 0.9053, 0.0351, 0.9461, 0.01168, 0.9461, 0.005558, 0.8787, 0.005558, 0.8787, 0.005558, 0.9579, 0.005558, 0.9579, 0.03711, 0.9053, 0.03711, 0.9053, 0.03711, 0.9461, 0.03711, 0.9461, 0.007773, 0.9312, 0.0468, 0.9312, 0.0468, 0.8972, 0.007773, 0.8972, 0.08409, 0.9506, 0.08409, 0.9793, 0.0855, 0.9793, 0.0855, 0.9506, 0.1034, 0.8788, 0.1034, 0.8644, 0.102, 0.8644, 0.102, 0.8788, 0.08409, 0.8788, 0.08409, 0.8644, 0.0855, 0.8644, 0.0855, 0.8788, 0.1034, 0.9506, 0.1034, 0.9793, 0.102, 0.9793, 0.102, 0.9506, 0.009666, 0.9053, 0.009666, 0.9053, 0.009666, 0.9461, 0.009666, 0.9461, 0.1034, 0.8932, 0.1034, 0.9219, 0.102, 0.9219, 0.102, 0.8932, 0.08409, 0.9506, 0.08409, 0.9219, 0.0855, 0.9219, 0.0855, 0.9506, 0.1034, 0.9506, 0.1034, 0.9219, 0.102, 0.9219, 0.102, 0.9506, 0.08409, 0.8932, 0.08409, 0.9219, 0.0855, 0.9219, 0.0855, 0.8932, 0.2741, 0.4351, 0.2741, 0.5649, 0.5, 0.5649, 0.5, 0.4351, 0.05882, 0.8787, 0.05882, 0.8787, 0.05882, 0.9579, 0.05882, 0.9579, 0.00946, 0.8787, 0.05492, 0.8787, 0.05492, 0.9579, 0.00946, 0.9579, 0.8388, 0.4351, 0.8388, 0.5649, 0.7259, 0.5649, 0.7259, 0.4351, 0.8388, 0.576, 0.8388, 0.576, 0.7259, 0.576, 0.7259, 0.576, 0.08409, 0.8788, 0.08409, 0.8932, 0.0855, 0.8932, 0.0855, 0.8788, 0.1034, 0.8788, 0.1034, 0.8932, 0.102, 0.8932, 0.102, 0.8788, 0.08409, 0.9219, 0.08409, 0.8932, 0.0855, 0.8932, 0.0855, 0.9219, 0.1034, 0.9219, 0.1034, 0.8932, 0.102, 0.8932, 0.102, 0.9219, 0.00946, 0.9579, 0.05492, 0.9579, 0.05492, 0.8787, 0.00946, 0.8787, 0.8388, 0.424, 0.8388, 0.424, 0.7259, 0.424, 0.7259, 0.424, 0.004424, 0.8972, 0.004424, 0.8972, 0.004424, 0.9312, 0.004424, 0.9312, 0.1034, 0.8644, 0.1034, 0.8788, 0.102, 0.8788, 0.102, 0.8644, 0.08409, 0.8644, 0.08409, 0.8788, 0.0855, 0.8788, 0.0855, 0.8644, 0.05015, 0.8972, 0.05015, 0.8972, 0.05015, 0.9312, 0.05015, 0.9312, 0.007773, 0.8972, 0.0468, 0.8972, 0.0468, 0.9312, 0.007773, 0.9312, 0.08409, 0.8932, 0.08409, 0.8788, 0.0855, 0.8788, 0.0855, 0.8932, 0.1034, 0.8932, 0.1034, 0.8788, 0.102, 0.8788, 0.102, 0.8932, 0.7259, 0.4351, 0.7259, 0.5649, 0.8388, 0.5649, 0.8388, 0.4351, 0.5, 0.4351, 0.5, 0.5649, 0.2741, 0.5649, 0.2741, 0.4351, 0.5, 0.576, 0.5, 0.576, 0.2741, 0.576, 0.2741, 0.576, 0.08409, 0.9219, 0.08409, 0.9506, 0.0855, 0.9506, 0.0855, 0.9219, 0.1034, 0.9219, 0.1034, 0.9506, 0.102, 0.9506, 0.102, 0.9219, 0.5, 0.424, 0.5, 0.424, 0.2741, 0.424, 0.2741, 0.424, 0.08409, 0.9793, 0.08409, 0.9506, 0.0855, 0.9506, 0.0855, 0.9793, 0.1034, 0.9793, 0.1034, 0.9506, 0.102, 0.9506, 0.102, 0.9793, 0.01168, 0.9461, 0.0351, 0.9461, 0.0351, 0.9053, 0.01168, 0.9053, 0.01168, 0.9053, 0.0351, 0.9053, 0.0351, 0.9461, 0.01168, 0.9461, 0.005558, 0.8787, 0.005558, 0.8787, 0.005558, 0.9579, 0.005558, 0.9579, 0.03711, 0.9053, 0.03711, 0.9053, 0.03711, 0.9461, 0.03711, 0.9461, 0.007773, 0.9312, 0.0468, 0.9312, 0.0468, 0.8972, 0.007773, 0.8972, 0.08409, 0.9506, 0.08409, 0.9793, 0.0855, 0.9793, 0.0855, 0.9506, 0.1034, 0.8788, 0.1034, 0.8644, 0.102, 0.8644, 0.102, 0.8788, 0.08409, 0.8788, 0.08409, 0.8644, 0.0855, 0.8644, 0.0855, 0.8788, 0.1034, 0.9506, 0.1034, 0.9793, 0.102, 0.9793, 0.102, 0.9506, 0.009666, 0.9053, 0.009666, 0.9053, 0.009666, 0.9461, 0.009666, 0.9461, 0.1034, 0.8932, 0.1034, 0.9219, 0.102, 0.9219, 0.102, 0.8932, 0.08409, 0.9506, 0.08409, 0.9219, 0.0855, 0.9219, 0.0855, 0.9506, 0.1034, 0.9506, 0.1034, 0.9219, 0.102, 0.9219, 0.102, 0.9506, 0.08409, 0.8932, 0.08409, 0.9219, 0.0855, 0.9219, 0.0855, 0.8932, 0.2741, 0.4351, 0.2741, 0.5649, 0.5, 0.5649, 0.5, 0.4351, 0.05882, 0.8787, 0.05882, 0.8787, 0.05882, 0.9579, 0.05882, 0.9579, 0.00946, 0.8787, 0.05492, 0.8787, 0.05492, 0.9579, 0.00946, 0.9579, 0.8388, 0.4351, 0.8388, 0.5649, 0.7259, 0.5649, 0.7259, 0.4351, 0.8388, 0.576, 0.8388, 0.576, 0.7259, 0.576, 0.7259, 0.576, 0.08409, 0.8788, 0.08409, 0.8932, 0.0855, 0.8932, 0.0855, 0.8788, 0.1034, 0.8788, 0.1034, 0.8932, 0.102, 0.8932, 0.102, 0.8788, 0.08409, 0.9219, 0.08409, 0.8932, 0.0855, 0.8932, 0.0855, 0.9219, 0.1034, 0.9219, 0.1034, 0.8932, 0.102, 0.8932, 0.102, 0.9219, 0.00946, 0.9579, 0.05492, 0.9579, 0.05492, 0.8787, 0.00946, 0.8787, 0.8388, 0.424, 0.8388, 0.424, 0.7259, 0.424, 0.7259, 0.424, 0.004424, 0.8972, 0.004424, 0.8972, 0.004424, 0.9312, 0.004424, 0.9312, 0.1034, 0.8644, 0.1034, 0.8788, 0.102, 0.8788, 0.102, 0.8644, 0.08409, 0.8644, 0.08409, 0.8788, 0.0855, 0.8788, 0.0855, 0.8644, 0.05015, 0.8972, 0.05015, 0.8972, 0.05015, 0.9312, 0.05015, 0.9312, 0.007773, 0.8972, 0.0468, 0.8972, 0.0468, 0.9312, 0.007773, 0.9312, 0.08409, 0.8932, 0.08409, 0.8788, 0.0855, 0.8788, 0.0855, 0.8932, 0.1034, 0.8932, 0.1034, 0.8788, 0.102, 0.8788, 0.102, 0.8932, 0.7259, 0.4351, 0.7259, 0.5649, 0.8388, 0.5649, 0.8388, 0.4351, 0.5, 0.4351, 0.5, 0.5649, 0.2741, 0.5649, 0.2741, 0.4351, 0.5, 0.576, 0.5, 0.576, 0.2741, 0.576, 0.2741, 0.576, 0.08409, 0.9219, 0.08409, 0.9506, 0.0855, 0.9506, 0.0855, 0.9219, 0.1034, 0.9219, 0.1034, 0.9506, 0.102, 0.9506, 0.102, 0.9219, 0.5, 0.424, 0.5, 0.424, 0.2741, 0.424, 0.2741, 0.424, 0.08409, 0.9793, 0.08409, 0.9506, 0.0855, 0.9506, 0.0855, 0.9793, 0.1034, 0.9793, 0.1034, 0.9506, 0.102, 0.9506, 0.102, 0.9793, 0.01168, 0.9461, 0.0351, 0.9461, 0.0351, 0.9053, 0.01168, 0.9053, 0.01168, 0.9053, 0.0351, 0.9053, 0.0351, 0.9461, 0.01168, 0.9461, 0.005558, 0.8787, 0.005558, 0.8787, 0.005558, 0.9579, 0.005558, 0.9579, 0.03711, 0.9053, 0.03711, 0.9053, 0.03711, 0.9461, 0.03711, 0.9461, 0.007773, 0.9312, 0.0468, 0.9312, 0.0468, 0.8972, 0.007773, 0.8972, 0.08409, 0.9506, 0.08409, 0.9793, 0.0855, 0.9793, 0.0855, 0.9506, 0.1034, 0.8788, 0.1034, 0.8644, 0.102, 0.8644, 0.102, 0.8788, 0.08409, 0.8788, 0.08409, 0.8644, 0.0855, 0.8644, 0.0855, 0.8788, 0.1034, 0.9506, 0.1034, 0.9793, 0.102, 0.9793, 0.102, 0.9506, 0.009666, 0.9053, 0.009666, 0.9053, 0.009666, 0.9461, 0.009666, 0.9461, 0.1034, 0.8932, 0.1034, 0.9219, 0.102, 0.9219, 0.102, 0.8932, 0.08409, 0.9506, 0.08409, 0.9219, 0.0855, 0.9219, 0.0855, 0.9506, 0.1034, 0.9506, 0.1034, 0.9219, 0.102, 0.9219, 0.102, 0.9506, 0.08409, 0.8932, 0.08409, 0.9219, 0.0855, 0.9219, 0.0855, 0.8932, 0.2741, 0.4351, 0.2741, 0.5649, 0.5, 0.5649, 0.5, 0.4351, 0.05882, 0.8787, 0.05882, 0.8787, 0.05882, 0.9579, 0.05882, 0.9579, 0.00946, 0.8787, 0.05492, 0.8787, 0.05492, 0.9579, 0.00946, 0.9579, 0.8388, 0.4351, 0.8388, 0.5649, 0.7259, 0.5649, 0.7259, 0.4351, 0.8388, 0.576, 0.8388, 0.576, 0.7259, 0.576, 0.7259, 0.576, 0.08409, 0.8788, 0.08409, 0.8932, 0.0855, 0.8932, 0.0855, 0.8788, 0.1034, 0.8788, 0.1034, 0.8932, 0.102, 0.8932, 0.102, 0.8788, 0.08409, 0.9219, 0.08409, 0.8932, 0.0855, 0.8932, 0.0855, 0.9219, 0.1034, 0.9219, 0.1034, 0.8932, 0.102, 0.8932, 0.102, 0.9219, 0.00946, 0.9579, 0.05492, 0.9579, 0.05492, 0.8787, 0.00946, 0.8787, 0.8388, 0.424, 0.8388, 0.424, 0.7259, 0.424, 0.7259, 0.424, 0.004424, 0.8972, 0.004424, 0.8972, 0.004424, 0.9312, 0.004424, 0.9312, 0.1034, 0.8644, 0.1034, 0.8788, 0.102, 0.8788, 0.102, 0.8644, 0.08409, 0.8644, 0.08409, 0.8788, 0.0855, 0.8788, 0.0855, 0.8644, 0.05015, 0.8972, 0.05015, 0.8972, 0.05015, 0.9312, 0.05015, 0.9312, 0.007773, 0.8972, 0.0468, 0.8972, 0.0468, 0.9312, 0.007773, 0.9312, 0.08409, 0.8932, 0.08409, 0.8788, 0.0855, 0.8788, 0.0855, 0.8932, 0.1034, 0.8932, 0.1034, 0.8788, 0.102, 0.8788, 0.102, 0.8932, 0.7259, 0.4351, 0.7259, 0.5649, 0.8388, 0.5649, 0.8388, 0.4351, 0.04089, 0.9799, 0.01225, 0.9799, 0.01225, 0.9799, 0.04089, 0.9799, 0.01225, 0.896, 0.01225, 0.896, 0.01225, 0.8569, 0.01225, 0.8569, 0.01225, 0.9799, 0.01225, 0.896, 0.04089, 0.896, 0.04089, 0.9799, 0.01225, 0.9799, 0.01225, 0.896, 0.01225, 0.896, 0.01225, 0.9799, 0.04089, 0.9799, 0.04089, 0.896, 0.04089, 0.896, 0.04089, 0.9799, 0.04089, 0.9799, 0.04089, 0.896, 0.01225, 0.896, 0.01225, 0.9799, 0.04089, 0.896, 0.01225, 0.896, 0.01225, 0.8569, 0.0203, 0.8488, 0.03283, 0.8488, 0.04089, 0.8569, 0.01225, 0.896, 0.04089, 0.896, 0.04089, 0.8569, 0.03283, 0.8488, 0.0203, 0.8488, 0.01225, 0.8569, 0.04089, 0.896, 0.04089, 0.896, 0.04089, 0.8569, 0.04089, 0.8569, 0.01963, 0.7769, 0.01963, 0.7769, 0.02769, 0.7689, 0.02769, 0.7689, 0.04021, 0.7689, 0.04021, 0.7689, 0.04827, 0.7769, 0.04827, 0.7769, 0.03283, 0.8488, 0.03283, 0.8488, 0.0203, 0.8488, 0.0203, 0.8488, 0.01225, 0.7319, 0.01225, 0.771, 0.01225, 0.771, 0.01225, 0.7319, 0.04027, 0.771, 0.01287, 0.771, 0.01307, 0.7348, 0.02002, 0.7272, 0.0332, 0.7258, 0.04004, 0.7332, 0.08428, 0.8838, 0.07623, 0.8919, 0.07623, 0.8919, 0.08428, 0.8838, 0.04027, 0.771, 0.04004, 0.7332, 0.0332, 0.7258, 0.02002, 0.7272, 0.01307, 0.7348, 0.01287, 0.771, 0.04089, 0.771, 0.04089, 0.7319, 0.04089, 0.7319, 0.04089, 0.771, 0.1049, 0.8919, 0.09681, 0.8838, 0.09681, 0.8838, 0.1049, 0.8919, 0.8103, 0.7887, 0.7998, 0.7887, 0.7998, 0.7887, 0.8103, 0.7887, 0.01225, 0.7319, 0.01225, 0.771, 0.01225, 0.771, 0.01225, 0.7319, 0.08428, 0.8838, 0.07623, 0.8919, 0.07623, 0.8919, 0.08428, 0.8838, 0.03904, 0.91, 0.03881, 0.8722, 0.03197, 0.8648, 0.01879, 0.8662, 0.01184, 0.8738, 0.01164, 0.91, 0.04089, 0.771, 0.04089, 0.7319, 0.04089, 0.7319, 0.04089, 0.771, 0.1049, 0.8919, 0.09681, 0.8838, 0.09681, 0.8838, 0.1049, 0.8919, 0.8103, 0.7887, 0.7998, 0.7887, 0.7998, 0.7887, 0.8103, 0.7887, 0.8097, 0.789, 0.8095, 0.7883, 0.8095, 0.7883, 0.8097, 0.789, 0.6259, 0.964, 0.603, 0.9571, 0.5819, 0.9458, 0.5634, 0.9306, 0.5483, 0.9122, 0.537, 0.8911, 0.5301, 0.8682, 0.5277, 0.8444, 0.5301, 0.8206, 0.537, 0.7977, 0.5483, 0.7766, 0.5634, 0.7581, 0.5819, 0.743, 0.603, 0.7317, 0.6259, 0.7248, 0.6497, 0.7224, 0.6735, 0.7248, 0.6964, 0.7317, 0.7175, 0.743, 0.7359, 0.7581, 0.7511, 0.7766, 0.7624, 0.7977, 0.7693, 0.8206, 0.7717, 0.8444, 0.7693, 0.8682, 0.7624, 0.8911, 0.7511, 0.9122, 0.7359, 0.9306, 0.7175, 0.9458, 0.6964, 0.9571, 0.6735, 0.964, 0.6497, 0.9664, 0.8384, 0.8067, 0.8385, 0.8072, 0.8385, 0.8072, 0.8384, 0.8067, 0.8337, 0.8072, 0.8339, 0.8067, 0.8339, 0.8067, 0.8337, 0.8072, 0.8385, 0.8072, 0.8386, 0.8077, 0.8386, 0.8077, 0.8385, 0.8072, 0.8339, 0.8067, 0.8341, 0.8063, 0.8341, 0.8063, 0.8339, 0.8067, 0.8386, 0.8077, 0.8385, 0.8081, 0.8385, 0.8081, 0.8386, 0.8077, 0.8341, 0.8063, 0.8344, 0.8059, 0.8344, 0.8059, 0.8341, 0.8063, 0.8385, 0.8081, 0.8384, 0.8086, 0.8384, 0.8086, 0.8385, 0.8081, 0.8344, 0.8059, 0.8348, 0.8056, 0.8348, 0.8056, 0.8344, 0.8059, 0.8384, 0.8086, 0.8382, 0.809, 0.8382, 0.809, 0.8384, 0.8086, 0.8348, 0.8056, 0.8352, 0.8054, 0.8352, 0.8054, 0.8348, 0.8056, 0.8361, 0.8101, 0.8356, 0.8101, 0.8356, 0.8101, 0.8361, 0.8101, 0.8382, 0.809, 0.8379, 0.8094, 0.8379, 0.8094, 0.8382, 0.809, 0.8352, 0.8054, 0.8356, 0.8053, 0.8356, 0.8053, 0.8352, 0.8054, 0.8356, 0.8101, 0.8352, 0.8099, 0.8352, 0.8099, 0.8356, 0.8101, 0.8379, 0.8094, 0.8375, 0.8097, 0.8375, 0.8097, 0.8379, 0.8094, 0.8356, 0.8053, 0.8361, 0.8052, 0.8361, 0.8052, 0.8356, 0.8053, 0.8352, 0.8099, 0.8348, 0.8097, 0.8348, 0.8097, 0.8352, 0.8099, 0.8375, 0.8097, 0.8371, 0.8099, 0.8371, 0.8099, 0.8375, 0.8097, 0.8361, 0.8052, 0.8366, 0.8053, 0.8366, 0.8053, 0.8361, 0.8052, 0.8348, 0.8097, 0.8344, 0.8094, 0.8344, 0.8094, 0.8348, 0.8097, 0.8371, 0.8099, 0.8366, 0.8101, 0.8366, 0.8101, 0.8371, 0.8099, 0.8366, 0.8053, 0.8371, 0.8054, 0.8371, 0.8054, 0.8366, 0.8053, 0.8344, 0.8094, 0.8341, 0.809, 0.8341, 0.809, 0.8344, 0.8094, 0.8366, 0.8101, 0.8361, 0.8101, 0.8361, 0.8101, 0.8366, 0.8101, 0.8371, 0.8054, 0.8375, 0.8056, 0.8375, 0.8056, 0.8371, 0.8054, 0.8341, 0.809, 0.8339, 0.8086, 0.8339, 0.8086, 0.8341, 0.809, 0.8375, 0.8056, 0.8379, 0.8059, 0.8379, 0.8059, 0.8375, 0.8056, 0.8339, 0.8086, 0.8337, 0.8081, 0.8337, 0.8081, 0.8339, 0.8086, 0.8379, 0.8059, 0.8382, 0.8063, 0.8382, 0.8063, 0.8379, 0.8059, 0.8337, 0.8081, 0.8337, 0.8077, 0.8337, 0.8077, 0.8337, 0.8081, 0.8382, 0.8063, 0.8384, 0.8067, 0.8384, 0.8067, 0.8382, 0.8063, 0.8337, 0.8077, 0.8337, 0.8072, 0.8337, 0.8072, 0.8337, 0.8077, 0.6259, 0.964, 0.6497, 0.9664, 0.6735, 0.964, 0.6964, 0.9571, 0.7175, 0.9458, 0.7359, 0.9306, 0.7511, 0.9122, 0.7624, 0.8911, 0.7693, 0.8682, 0.7717, 0.8444, 0.7693, 0.8206, 0.7624, 0.7977, 0.7511, 0.7766, 0.7359, 0.7581, 0.7175, 0.743, 0.6964, 0.7317, 0.6735, 0.7248, 0.6497, 0.7224, 0.6259, 0.7248, 0.603, 0.7317, 0.5819, 0.743, 0.5634, 0.7581, 0.5483, 0.7766, 0.537, 0.7977, 0.5301, 0.8206, 0.5277, 0.8444, 0.5301, 0.8682, 0.537, 0.8911, 0.5483, 0.9122, 0.5634, 0.9306, 0.5819, 0.9458, 0.603, 0.9571, 0.8031, 0.7883, 0.8029, 0.789, 0.8029, 0.789, 0.8031, 0.7883, 0.8098, 0.7897, 0.8097, 0.789, 0.8097, 0.789, 0.8098, 0.7897, 0.8034, 0.7877, 0.8031, 0.7883, 0.8031, 0.7883, 0.8034, 0.7877, 0.8097, 0.7904, 0.8098, 0.7897, 0.8098, 0.7897, 0.8097, 0.7904, 0.8038, 0.7872, 0.8034, 0.7877, 0.8034, 0.7877, 0.8038, 0.7872, 0.8095, 0.791, 0.8097, 0.7904, 0.8097, 0.7904, 0.8095, 0.791, 0.8043, 0.7868, 0.8038, 0.7872, 0.8038, 0.7872, 0.8043, 0.7868, 0.8092, 0.7916, 0.8095, 0.791, 0.8095, 0.791, 0.8092, 0.7916, 0.805, 0.7864, 0.8043, 0.7868, 0.8043, 0.7868, 0.805, 0.7864, 0.8056, 0.7931, 0.8063, 0.7932, 0.8063, 0.7932, 0.8056, 0.7931, 0.8088, 0.7921, 0.8092, 0.7916, 0.8092, 0.7916, 0.8088, 0.7921, 0.8056, 0.7862, 0.805, 0.7864, 0.805, 0.7864, 0.8056, 0.7862, 0.805, 0.7929, 0.8056, 0.7931, 0.8056, 0.7931, 0.805, 0.7929, 0.8082, 0.7926, 0.8088, 0.7921, 0.8088, 0.7921, 0.8082, 0.7926, 0.8063, 0.7862, 0.8056, 0.7862, 0.8056, 0.7862, 0.8063, 0.7862, 0.8043, 0.7926, 0.805, 0.7929, 0.805, 0.7929, 0.8043, 0.7926, 0.8076, 0.7929, 0.8082, 0.7926, 0.8082, 0.7926, 0.8076, 0.7929, 0.807, 0.7862, 0.8063, 0.7862, 0.8063, 0.7862, 0.807, 0.7862, 0.8038, 0.7921, 0.8043, 0.7926, 0.8043, 0.7926, 0.8038, 0.7921, 0.807, 0.7931, 0.8076, 0.7929, 0.8076, 0.7929, 0.807, 0.7931, 0.8076, 0.7864, 0.807, 0.7862, 0.807, 0.7862, 0.8076, 0.7864, 0.8034, 0.7916, 0.8038, 0.7921, 0.8038, 0.7921, 0.8034, 0.7916, 0.8063, 0.7932, 0.807, 0.7931, 0.807, 0.7931, 0.8063, 0.7932, 0.8082, 0.7868, 0.8076, 0.7864, 0.8076, 0.7864, 0.8082, 0.7868, 0.8031, 0.791, 0.8034, 0.7916, 0.8034, 0.7916, 0.8031, 0.791, 0.8088, 0.7872, 0.8082, 0.7868, 0.8082, 0.7868, 0.8088, 0.7872, 0.8029, 0.7904, 0.8031, 0.791, 0.8031, 0.791, 0.8029, 0.7904, 0.8092, 0.7877, 0.8088, 0.7872, 0.8088, 0.7872, 0.8092, 0.7877, 0.8028, 0.7897, 0.8029, 0.7904, 0.8029, 0.7904, 0.8028, 0.7897, 0.8095, 0.7883, 0.8092, 0.7877, 0.8092, 0.7877, 0.8095, 0.7883, 0.8029, 0.789, 0.8028, 0.7897, 0.8028, 0.7897, 0.8029, 0.789, 0.08632, 0.932, 0.08658, 0.9293, 0.08658, 0.9293, 0.08632, 0.932, 0.1116, 0.9243, 0.1129, 0.9267, 0.1129, 0.9267, 0.1116, 0.9243, 0.08658, 0.9347, 0.08632, 0.932, 0.08632, 0.932, 0.08658, 0.9347, 0.1099, 0.9222, 0.1116, 0.9243, 0.1116, 0.9243, 0.1099, 0.9222, 0.08737, 0.9373, 0.08658, 0.9347, 0.08658, 0.9347, 0.08737, 0.9373, 0.1078, 0.9205, 0.1099, 0.9222, 0.1099, 0.9222, 0.1078, 0.9205, 0.08864, 0.9397, 0.08737, 0.9373, 0.08737, 0.9373, 0.08864, 0.9397, 0.1054, 0.9193, 0.1078, 0.9205, 0.1078, 0.9205, 0.1054, 0.9193, 0.1028, 0.9455, 0.1001, 0.9458, 0.1001, 0.9458, 0.1028, 0.9455, 0.09036, 0.9418, 0.08864, 0.9397, 0.08864, 0.9397, 0.09036, 0.9418, 0.1028, 0.9185, 0.1054, 0.9193, 0.1054, 0.9193, 0.1028, 0.9185, 0.1054, 0.9448, 0.1028, 0.9455, 0.1028, 0.9455, 0.1054, 0.9448, 0.09245, 0.9435, 0.09036, 0.9418, 0.09036, 0.9418, 0.09245, 0.9435, 0.1001, 0.9182, 0.1028, 0.9185, 0.1028, 0.9185, 0.1001, 0.9182, 0.1078, 0.9435, 0.1054, 0.9448, 0.1054, 0.9448, 0.1078, 0.9435, 0.09484, 0.9448, 0.09245, 0.9435, 0.09245, 0.9435, 0.09484, 0.9448, 0.09743, 0.9185, 0.1001, 0.9182, 0.1001, 0.9182, 0.09743, 0.9185, 0.1099, 0.9418, 0.1078, 0.9435, 0.1078, 0.9435, 0.1099, 0.9418, 0.09743, 0.9455, 0.09484, 0.9448, 0.09484, 0.9448, 0.09743, 0.9455, 0.09484, 0.9193, 0.09743, 0.9185, 0.09743, 0.9185, 0.09484, 0.9193, 0.1116, 0.9397, 0.1099, 0.9418, 0.1099, 0.9418, 0.1116, 0.9397, 0.1001, 0.9458, 0.09743, 0.9455, 0.09743, 0.9455, 0.1001, 0.9458, 0.09245, 0.9205, 0.09484, 0.9193, 0.09484, 0.9193, 0.09245, 0.9205, 0.1129, 0.9373, 0.1116, 0.9397, 0.1116, 0.9397, 0.1129, 0.9373, 0.09036, 0.9222, 0.09245, 0.9205, 0.09245, 0.9205, 0.09036, 0.9222, 0.1137, 0.9347, 0.1129, 0.9373, 0.1129, 0.9373, 0.1137, 0.9347, 0.08864, 0.9243, 0.09036, 0.9222, 0.09036, 0.9222, 0.08864, 0.9243, 0.1139, 0.932, 0.1137, 0.9347, 0.1137, 0.9347, 0.1139, 0.932, 0.08737, 0.9267, 0.08864, 0.9243, 0.08864, 0.9243, 0.08737, 0.9267, 0.1137, 0.9293, 0.1139, 0.932, 0.1139, 0.932, 0.1137, 0.9293, 0.08658, 0.9293, 0.08737, 0.9267, 0.08737, 0.9267, 0.08658, 0.9293, 0.1129, 0.9267, 0.1137, 0.9293, 0.1137, 0.9293, 0.1129, 0.9267, 0.08511, 0.9159, 0.08309, 0.9181, 0.08285, 0.9173, 0.0852, 0.9149, 0.09094, 0.9176, 0.08895, 0.9155, 0.08884, 0.9149, 0.09119, 0.9173, 0.08895, 0.9155, 0.08511, 0.9159, 0.0852, 0.9149, 0.08884, 0.9149, 0.09154, 0.8768, 0.09154, 0.8882, 0.09154, 0.8882, 0.09154, 0.8772, 0.08321, 0.8882, 0.08321, 0.8768, 0.08321, 0.8775, 0.08321, 0.8882, 0.1042, 0.921, 0.1018, 0.9233, 0.102, 0.9232, 0.1041, 0.921, 0.1102, 0.9233, 0.1078, 0.921, 0.1079, 0.9211, 0.11, 0.9232, 0.0892, 0.8745, 0.08555, 0.8745, 0.08547, 0.8754, 0.08931, 0.875, 0.0913, 0.8772, 0.09136, 0.8882, 0.09154, 0.8882, 0.09154, 0.8768, 0.08339, 0.8882, 0.08345, 0.8776, 0.08321, 0.8768, 0.08321, 0.8882, 0.08547, 0.8754, 0.08345, 0.8776, 0.08321, 0.8768, 0.08555, 0.8745, 0.0913, 0.8772, 0.08931, 0.875, 0.0892, 0.8745, 0.09154, 0.8768, 0.08931, 0.875, 0.08547, 0.8754, 0.08555, 0.8745, 0.0892, 0.8745, 0.09154, 0.8768, 0.09154, 0.8882, 0.09136, 0.8882, 0.0913, 0.8772, 0.08321, 0.8882, 0.08321, 0.8768, 0.08345, 0.8776, 0.08339, 0.8882, 0.1042, 0.921, 0.1018, 0.9233, 0.102, 0.9232, 0.1041, 0.921, 0.1102, 0.9233, 0.1078, 0.921, 0.1079, 0.9211, 0.11, 0.9232, 0.0892, 0.8745, 0.08555, 0.8745, 0.08556, 0.8745, 0.08916, 0.8745, 0.09094, 0.9176, 0.09101, 0.9286, 0.09119, 0.9286, 0.09119, 0.9173, 0.08303, 0.9286, 0.08309, 0.9181, 0.08285, 0.9173, 0.08285, 0.9286, 0.03904, 0.91, 0.01164, 0.91, 0.01184, 0.8738, 0.01879, 0.8662, 0.03197, 0.8648, 0.03881, 0.8722, 0.3982, 0.08291, 0.3982, 0.1215, 0.3982, 0.1215, 0.3982, 0.08291, 0.2335, 0.03212, 0.2335, 0.1239, 0.09445, 0.1239, 0.09445, 0.03212, 0.3431, 0.08291, 0.3431, 0.1215, 0.3431, 0.1215, 0.3431, 0.08291, 0.3982, 0.08291, 0.3982, 0.08291, 0.3431, 0.08291, 0.3431, 0.08291, 0.3982, 0.1215, 0.3982, 0.1215, 0.3431, 0.1215, 0.3431, 0.1215, 0.2123, 0.002252, 0.2123, -0.001414, 0.2125, -0.001641, 0.2125, 0.002478, 0.2123, -0.001414, 0.2072, -0.001414, 0.207, -0.001641, 0.2125, -0.001641, 0.2072, 0.002252, 0.2123, 0.002252, 0.2125, 0.002478, 0.207, 0.002478, 0.2072, -0.001414, 0.2072, 0.002252, 0.207, 0.002478, 0.207, -0.001641, 0.2093, 0.02034, 0.2093, 0.02356, 0.209, 0.02378, 0.209, 0.02012, 0.2093, 0.02356, 0.2139, 0.02356, 0.2141, 0.02378, 0.209, 0.02378, 0.2139, 0.02034, 0.2093, 0.02034, 0.209, 0.02012, 0.2141, 0.02012, 0.2139, 0.02356, 0.2139, 0.02034, 0.2141, 0.02012, 0.2141, 0.02378, 0.3982, 0.08291, 0.3982, 0.1215, 0.3982, 0.1215, 0.3982, 0.08291, 0.2335, 0.03212, 0.2335, 0.1239, 0.09445, 0.1239, 0.09445, 0.03212, 0.3431, 0.08291, 0.3431, 0.1215, 0.3431, 0.1215, 0.3431, 0.08291, 0.3982, 0.08291, 0.3982, 0.08291, 0.3431, 0.08291, 0.3431, 0.08291, 0.3982, 0.1215, 0.3982, 0.1215, 0.3431, 0.1215, 0.3431, 0.1215, 0.2123, 0.002252, 0.2123, -0.001414, 0.2125, -0.001641, 0.2125, 0.002478, 0.2123, -0.001414, 0.2072, -0.001414, 0.207, -0.001641, 0.2125, -0.001641, 0.2072, 0.002252, 0.2123, 0.002252, 0.2125, 0.002478, 0.207, 0.002478, 0.2072, -0.001414, 0.2072, 0.002252, 0.207, 0.002478, 0.207, -0.001641, 0.2093, 0.02034, 0.2093, 0.02356, 0.209, 0.02378, 0.209, 0.02012, 0.2093, 0.02356, 0.2139, 0.02356, 0.2141, 0.02378, 0.209, 0.02378, 0.2139, 0.02034, 0.2093, 0.02034, 0.209, 0.02012, 0.2141, 0.02012, 0.2139, 0.02356, 0.2139, 0.02034, 0.2141, 0.02012, 0.2141, 0.02378, 0.9243, 0.8626, 0.9296, 0.868, 0.9296, 0.9303, 0.9243, 0.9357, 0.8619, 0.9357, 0.8565, 0.9303, 0.8565, 0.868, 0.8619, 0.8626, 0.8651, 0.8627, 0.8603, 0.8675, 0.8603, 0.9233, 0.8651, 0.9281, 0.921, 0.9281, 0.9258, 0.9233, 0.9258, 0.8675, 0.921, 0.8627, 0.9229, 0.8626, 0.9283, 0.868, 0.9283, 0.9303, 0.9229, 0.9357, 0.8606, 0.9357, 0.8552, 0.9303, 0.8552, 0.868, 0.8606, 0.8626, 0.8638, 0.8627, 0.859, 0.8675, 0.859, 0.9233, 0.8638, 0.9281, 0.9197, 0.9281, 0.9245, 0.9233, 0.9245, 0.8675, 0.9197, 0.8627, 0.9238, 0.8626, 0.9292, 0.868, 0.9292, 0.9303, 0.9238, 0.9357, 0.8615, 0.9357, 0.8561, 0.9303, 0.8561, 0.868, 0.8615, 0.8626, 0.8647, 0.8627, 0.8599, 0.8675, 0.8599, 0.9233, 0.8647, 0.9281, 0.9206, 0.9281, 0.9254, 0.9233, 0.9254, 0.8675, 0.9206, 0.8627, 0.9243, 0.8641, 0.9296, 0.8694, 0.9296, 0.9318, 0.9243, 0.9371, 0.8619, 0.9371, 0.8565, 0.9318, 0.8565, 0.8694, 0.8619, 0.8641, 0.8651, 0.8641, 0.8603, 0.8689, 0.8603, 0.9247, 0.8651, 0.9295, 0.921, 0.9295, 0.9258, 0.9247, 0.9258, 0.8689, 0.921, 0.8641, 0.9229, 0.8641, 0.9283, 0.8694, 0.9283, 0.9318, 0.9229, 0.9371, 0.8606, 0.9371, 0.8552, 0.9318, 0.8552, 0.8694, 0.8606, 0.8641, 0.8638, 0.8641, 0.859, 0.8689, 0.859, 0.9247, 0.8638, 0.9295, 0.9197, 0.9295, 0.9245, 0.9247, 0.9245, 0.8689, 0.9197, 0.8641, 0.9238, 0.8641, 0.9292, 0.8694, 0.9292, 0.9318, 0.9238, 0.9371, 0.8615, 0.9371, 0.8561, 0.9318, 0.8561, 0.8694, 0.8615, 0.8641, 0.8647, 0.8663, 0.8599, 0.8711, 0.8599, 0.9269, 0.8647, 0.9317, 0.9206, 0.9317, 0.9254, 0.9269, 0.9254, 0.8711, 0.9206, 0.8663, 0.7871, 0.9793, 0.7871, 0.8008, 0.8552, 0.868, 0.8552, 0.9303, 0.9959, 0.7993, 0.9821, 0.7856, 0.9206, 0.8627, 0.9254, 0.8675, 0.981, 0.7869, 0.9964, 0.8022, 0.9283, 0.8694, 0.9229, 0.8641, 0.7898, 0.7993, 0.7895, 0.9797, 0.8603, 0.9233, 0.8603, 0.8675, 0.981, 0.9946, 0.8025, 0.9946, 0.8606, 0.9357, 0.9229, 0.9357, 0.8025, 0.9946, 0.7871, 0.9793, 0.8552, 0.9303, 0.8606, 0.9357, 0.9959, 0.803, 0.9821, 0.7893, 0.9206, 0.8663, 0.9254, 0.8711, 0.982, 0.9945, 0.9968, 0.9792, 0.9254, 0.9233, 0.9206, 0.9281, 0.9973, 0.8022, 0.9973, 0.9807, 0.9292, 0.9318, 0.9292, 0.8694, 0.8019, 0.9934, 0.9811, 0.9945, 0.9197, 0.9281, 0.8638, 0.9281, 0.7895, 0.9797, 0.8032, 0.9934, 0.8651, 0.9281, 0.8603, 0.9233, 0.981, 0.996, 0.8025, 0.996, 0.8606, 0.9371, 0.9229, 0.9371, 0.9959, 0.9792, 0.995, 0.7993, 0.9245, 0.8675, 0.9245, 0.9233, 0.981, 0.7855, 0.9964, 0.8008, 0.9283, 0.868, 0.9229, 0.8626, 0.982, 0.9981, 0.9968, 0.9829, 0.9254, 0.9269, 0.9206, 0.9317, 0.9973, 0.9793, 0.9819, 0.9946, 0.9238, 0.9357, 0.9292, 0.9303, 0.788, 0.9807, 0.788, 0.8022, 0.8561, 0.8694, 0.8561, 0.9318, 0.8019, 0.9949, 0.9811, 0.9959, 0.9197, 0.9295, 0.8638, 0.9295, 0.7871, 0.8008, 0.8025, 0.7855, 0.8606, 0.8626, 0.8552, 0.868, 0.7895, 0.9812, 0.8032, 0.9949, 0.8651, 0.9295, 0.8603, 0.9247, 0.7885, 0.8008, 0.7882, 0.9812, 0.859, 0.9247, 0.859, 0.8689, 0.9973, 0.8008, 0.9973, 0.9793, 0.9292, 0.9303, 0.9292, 0.868, 0.9959, 0.9807, 0.995, 0.8008, 0.9245, 0.8689, 0.9245, 0.9247, 0.9973, 0.9807, 0.9819, 0.996, 0.9238, 0.9371, 0.9292, 0.9318, 0.9821, 0.7856, 0.8032, 0.7856, 0.8647, 0.8627, 0.9206, 0.8627, 0.8033, 0.996, 0.788, 0.9807, 0.8561, 0.9318, 0.8615, 0.9371, 0.8032, 0.7856, 0.7894, 0.7993, 0.8599, 0.8675, 0.8647, 0.8627, 0.7871, 0.8022, 0.8025, 0.7869, 0.8606, 0.8641, 0.8552, 0.8694, 0.8033, 0.7855, 0.9819, 0.7855, 0.9238, 0.8626, 0.8615, 0.8626, 0.9963, 0.7993, 0.9825, 0.7856, 0.921, 0.8627, 0.9258, 0.8675, 0.788, 0.9793, 0.788, 0.8008, 0.8561, 0.868, 0.8561, 0.9303, 0.9821, 0.7893, 0.8032, 0.7893, 0.8647, 0.8663, 0.9206, 0.8663, 0.9819, 0.7869, 0.9973, 0.8022, 0.9292, 0.8694, 0.9238, 0.8641, 0.8032, 0.7893, 0.7894, 0.803, 0.8599, 0.8711, 0.8647, 0.8663, 0.7885, 0.7993, 0.7882, 0.9797, 0.859, 0.9233, 0.859, 0.8675, 0.8033, 0.7869, 0.9819, 0.7869, 0.9238, 0.8641, 0.8615, 0.8641, 0.9963, 0.8008, 0.9825, 0.7871, 0.921, 0.8641, 0.9258, 0.8689, 0.9824, 0.9945, 0.9972, 0.9792, 0.9258, 0.9233, 0.921, 0.9281, 0.8033, 0.9946, 0.788, 0.9793, 0.8561, 0.9303, 0.8615, 0.9357, 0.9819, 0.9946, 0.8033, 0.9946, 0.8615, 0.9357, 0.9238, 0.9357, 0.9824, 0.9959, 0.9972, 0.9807, 0.9258, 0.9247, 0.921, 0.9295, 0.9977, 0.9793, 0.9824, 0.9946, 0.9243, 0.9357, 0.9296, 0.9303, 0.9819, 0.7855, 0.9973, 0.8008, 0.9292, 0.868, 0.9238, 0.8626, 0.8028, 0.9934, 0.982, 0.9945, 0.9206, 0.9281, 0.8647, 0.9281, 0.7882, 0.9797, 0.8019, 0.9934, 0.8638, 0.9281, 0.859, 0.9233, 0.9819, 0.996, 0.8033, 0.996, 0.8615, 0.9371, 0.9238, 0.9371, 0.9968, 0.9792, 0.9959, 0.7993, 0.9254, 0.8675, 0.9254, 0.9233, 0.7894, 0.803, 0.789, 0.9834, 0.8599, 0.9269, 0.8599, 0.8711, 0.9977, 0.8022, 0.9977, 0.9807, 0.9296, 0.9318, 0.9296, 0.8694, 0.9977, 0.9807, 0.9824, 0.996, 0.9243, 0.9371, 0.9296, 0.9318, 0.9825, 0.7856, 0.8036, 0.7856, 0.8651, 0.8627, 0.921, 0.8627, 0.8036, 0.7856, 0.7898, 0.7993, 0.8603, 0.8675, 0.8651, 0.8627, 0.8028, 0.9971, 0.982, 0.9981, 0.9206, 0.9317, 0.8647, 0.9317, 0.788, 0.8008, 0.8033, 0.7855, 0.8615, 0.8626, 0.8561, 0.868, 0.8038, 0.7855, 0.9824, 0.7855, 0.9243, 0.8626, 0.8619, 0.8626, 0.7882, 0.9812, 0.8019, 0.9949, 0.8638, 0.9295, 0.859, 0.9247, 0.9968, 0.9829, 0.9959, 0.803, 0.9254, 0.8711, 0.9254, 0.9269, 0.7884, 0.9807, 0.7884, 0.8022, 0.8565, 0.8694, 0.8565, 0.9318, 0.9825, 0.7871, 0.8036, 0.7871, 0.8651, 0.8641, 0.921, 0.8641, 0.8036, 0.7871, 0.7898, 0.8008, 0.8603, 0.8689, 0.8651, 0.8641, 0.788, 0.8022, 0.8033, 0.7869, 0.8615, 0.8641, 0.8561, 0.8694, 0.8038, 0.7869, 0.9824, 0.7869, 0.9243, 0.8641, 0.8619, 0.8641, 0.7894, 0.7993, 0.789, 0.9797, 0.8599, 0.9233, 0.8599, 0.8675, 0.9977, 0.8008, 0.9977, 0.9793, 0.9296, 0.9303, 0.9296, 0.868, 0.995, 0.7993, 0.9812, 0.7856, 0.9197, 0.8627, 0.9245, 0.8675, 0.8038, 0.996, 0.7884, 0.9807, 0.8565, 0.9318, 0.8619, 0.9371, 0.9824, 0.9946, 0.8038, 0.9946, 0.8619, 0.9357, 0.9243, 0.9357, 0.7884, 0.9793, 0.7884, 0.8008, 0.8565, 0.868, 0.8565, 0.9303, 0.9811, 0.9945, 0.9959, 0.9792, 0.9245, 0.9233, 0.9197, 0.9281, 0.995, 0.8008, 0.9812, 0.7871, 0.9197, 0.8641, 0.9245, 0.8689, 0.9824, 0.7869, 0.9977, 0.8022, 0.9296, 0.8694, 0.9243, 0.8641, 0.8032, 0.9934, 0.9824, 0.9945, 0.921, 0.9281, 0.8651, 0.9281, 0.9972, 0.9792, 0.9963, 0.7993, 0.9258, 0.8675, 0.9258, 0.9233, 0.9824, 0.996, 0.8038, 0.996, 0.8619, 0.9371, 0.9243, 0.9371, 0.8038, 0.9946, 0.7884, 0.9793, 0.8565, 0.9303, 0.8619, 0.9357, 0.9964, 0.8022, 0.9964, 0.9807, 0.9283, 0.9318, 0.9283, 0.8694, 0.9964, 0.9793, 0.981, 0.9946, 0.9229, 0.9357, 0.9283, 0.9303, 0.9811, 0.9959, 0.9959, 0.9807, 0.9245, 0.9247, 0.9197, 0.9295, 0.8032, 0.9949, 0.9824, 0.9959, 0.921, 0.9295, 0.8651, 0.9295, 0.7884, 0.8008, 0.8038, 0.7855, 0.8619, 0.8626, 0.8565, 0.868, 0.789, 0.9797, 0.8028, 0.9934, 0.8647, 0.9281, 0.8599, 0.9233, 0.9972, 0.9807, 0.9963, 0.8008, 0.9258, 0.8689, 0.9258, 0.9247, 0.9824, 0.7855, 0.9977, 0.8008, 0.9296, 0.868, 0.9243, 0.8626, 0.7871, 0.9807, 0.7871, 0.8022, 0.8552, 0.8694, 0.8552, 0.9318, 0.9812, 0.7856, 0.8023, 0.7856, 0.8638, 0.8627, 0.9197, 0.8627, 0.9964, 0.9807, 0.981, 0.996, 0.9229, 0.9371, 0.9283, 0.9318, 0.8023, 0.7856, 0.7885, 0.7993, 0.859, 0.8675, 0.8638, 0.8627, 0.7884, 0.8022, 0.8038, 0.7869, 0.8619, 0.8641, 0.8565, 0.8694, 0.8025, 0.7855, 0.981, 0.7855, 0.9229, 0.8626, 0.8606, 0.8626, 0.7898, 0.8008, 0.7895, 0.9812, 0.8603, 0.9247, 0.8603, 0.8689, 0.9964, 0.8008, 0.9964, 0.9793, 0.9283, 0.9303, 0.9283, 0.868, 0.789, 0.9834, 0.8028, 0.9971, 0.8647, 0.9317, 0.8599, 0.9269, 0.8025, 0.996, 0.7871, 0.9807, 0.8552, 0.9318, 0.8606, 0.9371, 0.9812, 0.7871, 0.8023, 0.7871, 0.8638, 0.8641, 0.9197, 0.8641, 0.8023, 0.7871, 0.7885, 0.8008, 0.859, 0.8689, 0.8638, 0.8641, 0.8025, 0.7869, 0.981, 0.7869, 0.9229, 0.8641, 0.8606, 0.8641])
me_cube.use_remesh_preserve_volume = False
me_cube.use_remesh_preserve_attributes = False
me_cube.use_mirror_vertex_groups = False
me_cube.update()

# ---- objects
ob_cube = bpy.data.objects.new('Cube', me_cube)

# ---- transforms, parenting, visibility, modifiers, constraints
ob_cube.location = (0.0, 0.0, 0.0)
ob_cube.lineart.crease_threshold = 0.0

# ---- collection membership
col_collection_1.objects.link(ob_cube)

# ---- scene / render settings (as saved in the file)
scene.frame_start = 1; scene.frame_end = 2; scene.frame_set(1)
scene.render.engine = 'BLENDER_EEVEE_NEXT'
scene.render.resolution_percentage = 50
scene.render.dither_intensity = 0.0
scene.cycles.use_denoising = False
scene.cycles.samples = 128
scene.cycles.sampling_pattern = 'TABULATED_SOBOL'
scene.cycles.light_sampling_threshold = 0.0
scene.cycles.use_adaptive_sampling = False
scene.cycles.use_light_tree = False
scene.cycles.blur_glossy = 0.0
scene.cycles.sample_clamp_indirect = 0.0
scene.view_settings.view_transform = 'Standard'
bpy.context.view_layer.update()

# ---- added for rendering (the .blend has no active camera and no usable light): camera, sun
cam_auto = bpy.data.cameras.new('AutoCamera')
cam_auto.lens = 50.0
cam_auto.sensor_width = 36.0
cam_auto.clip_end = 1000.0
ob_auto_camera = bpy.data.objects.new('AutoCamera', cam_auto)
scene.collection.objects.link(ob_auto_camera)
ob_auto_camera.location = (3.44127, -4.31149, 3.89865)
ob_auto_camera.rotation_euler = (1.09748, -7.21219e-08, 0.694738)
scene.camera = ob_auto_camera
light_auto_sun = bpy.data.lights.new('AutoSun', 'SUN')
light_auto_sun.energy = 3.0
light_auto_sun.angle = 0.0523599
ob_auto_sun = bpy.data.objects.new('AutoSun', light_auto_sun)
scene.collection.objects.link(ob_auto_sun)
ob_auto_sun.rotation_euler = (0.872665, 0.174533, 0.523599)
bpy.context.view_layer.update()
